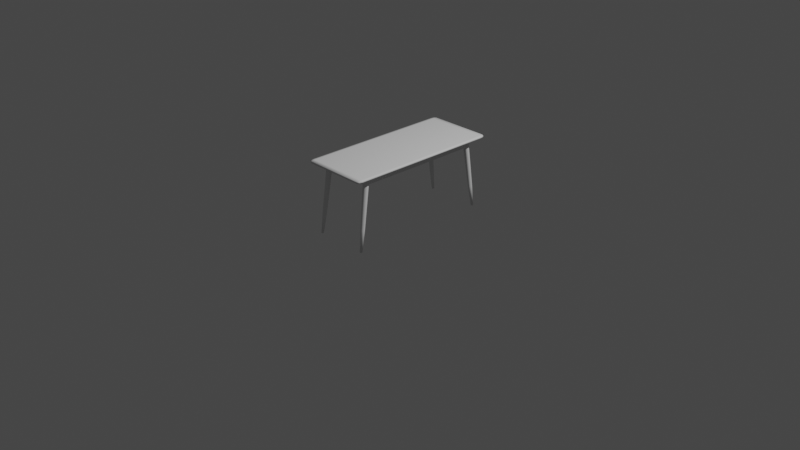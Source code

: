 # Source: Table_Dining_Modern_B.blend  (saved by Blender 3.3.6; exported with 4.5.12 LTS)
import bpy
from mathutils import Matrix  # noqa: F401  (used for matrix-valued properties, if any)

bpy.ops.wm.read_factory_settings(use_empty=True)
scene = bpy.context.scene
scene.name = 'Scene'

# ---- collections
col_collection = bpy.data.collections.new('Collection'); scene.collection.children.link(col_collection)

# ---- world
world_world = bpy.data.worlds.new('World'); scene.world = world_world
world_world.use_nodes = True; world_world.node_tree.nodes.clear()
_N = world_world.node_tree.nodes; _L = world_world.node_tree.links
n0 = _N.new('ShaderNodeOutputWorld'); n0.name = 'World Output'; n0.location = (300, 300)
n1 = _N.new('ShaderNodeBackground'); n1.name = 'Background'; n1.location = (10, 300)
n1.inputs[0].default_value = (0.05088, 0.05088, 0.05088, 1.0)
_L.new(n1.outputs[0], n0.inputs[0])
n0.is_active_output = True
world_world.color = (0.05088, 0.05088, 0.05088)
world_world.use_sun_shadow = False
world_world.sun_shadow_jitter_overblur = 0.0

# ---- cameras
cam_camera = bpy.data.cameras.new('Camera')
cam_camera.clip_end = 100.0
cam_camera.ortho_scale = 7.314

# ---- lights
light_light = bpy.data.lights.new('Light', 'POINT')
light_light.transmission_factor = 0.0
light_light.energy = 1000.0
light_light.shadow_soft_size = 0.1
light_light.shadow_maximum_resolution = 0.006
light_light.use_absolute_resolution = True

# ---- meshes
me_cube_008 = bpy.data.meshes.new('Cube.008')
me_cube_008.from_pydata([(23.62, 67.22, 66.36), (23.14, 76.63, 65.14), (23.14, 76.63, 67.95), (23.62, 67.22, 68.98), (23.22, 67.22, 67.67), (-1.289e-05, 76.63, 68.06), (-1.289e-05, 76.63, 65.66), (-1.289e-05, 67.22, 69.22), (-1.289e-05, 67.22, 67.74), (-1.289e-05, 67.22, 67.03), (-23.62, 67.22, 66.36), (-23.14, 76.63, 65.14), (-23.14, 76.63, 67.95), (-23.62, 67.22, 68.98), (-23.22, 67.22, 67.67)], [], [(3, 2, 5, 7), (1, 0, 9, 6), (4, 3, 7, 8), (0, 4, 8, 9), (13, 7, 5, 12), (11, 6, 9, 10), (14, 8, 7, 13), (10, 9, 8, 14)])
me_cube_008.polygons.foreach_set('use_smooth', [True] * 8)
_k = set([(0, 1), (0, 9), (2, 3), (3, 7), (5, 7), (6, 9), (7, 13), (9, 10), (10, 11), (12, 13)])
me_cube_008.attributes.new('sharp_edge', 'BOOLEAN', 'EDGE').data.foreach_set('value', [ (min(e.vertices), max(e.vertices)) in _k for e in me_cube_008.edges])
_uv = me_cube_008.uv_layers.new(name='UVMap')
_uv.uv.foreach_set('vector', [0.0636, 0.3142, 0.06355, 0.3152, 0.06113, 0.3152, 0.06113, 0.3142, 0.06355, 0.3152, 0.0636, 0.3142, 0.06113, 0.3142, 0.06113, 0.3152, 0.06356, 0.3142, 0.0636, 0.3142, 0.06113, 0.3142, 0.06113, 0.3142, 0.0636, 0.3142, 0.06356, 0.3142, 0.06113, 0.3142, 0.06113, 0.3142, 0.0636, 0.3142, 0.06113, 0.3142, 0.06113, 0.3152, 0.06355, 0.3152, 0.06355, 0.3152, 0.06113, 0.3152, 0.06113, 0.3142, 0.0636, 0.3142, 0.06356, 0.3142, 0.06113, 0.3142, 0.06113, 0.3142, 0.0636, 0.3142, 0.0636, 0.3142, 0.06113, 0.3142, 0.06113, 0.3142, 0.06356, 0.3142])
me_cube_008.update()
me_cube_008.normals_split_custom_set([tuple(v) for v in zip(*[iter([0.007544, 0.1154, 0.9933, 0.007544, 0.1154, 0.9933, 0.007544, 0.1154, 0.9933, 0.007544, 0.1154, 0.9933, -0.02532, -0.1368, -0.9903, -0.02532, -0.1368, -0.9903, -0.02532, -0.1368, -0.9903, -0.02532, -0.1368, -0.9903, 0.0, -1.0, 0.0, 0.0, -1.0, 0.0, 0.0, -1.0, 0.0, 0.0, -1.0, 0.0, 0.0, -1.0, 0.0, 0.0, -1.0, 0.0, 0.0, -1.0, 0.0, 0.0, -1.0, 0.0, -0.007543, 0.1154, 0.9933, -0.007543, 0.1154, 0.9933, -0.007543, 0.1154, 0.9933, -0.007543, 0.1154, 0.9933, 0.02532, -0.1368, -0.9903, 0.02532, -0.1368, -0.9903, 0.02532, -0.1368, -0.9903, 0.02532, -0.1368, -0.9903, 0.0, -1.0, 0.0, 0.0, -1.0, 0.0, 0.0, -1.0, 0.0, 0.0, -1.0, 0.0, 0.0, -1.0, 0.0, 0.0, -1.0, 0.0, 0.0, -1.0, 0.0, 0.0, -1.0, 0.0])] * 3)])
me_cube_001 = bpy.data.meshes.new('Cube.001')
me_cube_001.from_pydata([(28.58, 0.3466, 75.44), (29.23, 0.3466, 75.61), (29.7, 0.3466, 76.09), (29.88, 0.3466, 76.73), (29.7, 0.3466, 77.38), (29.23, 0.3466, 77.85), (28.58, 0.3466, 78.03), (27.93, 0.3466, 77.85), (27.46, 0.3466, 77.38), (27.28, 0.3466, 76.73), (27.46, 0.3466, 76.09), (27.93, 0.3466, 75.61), (26.44, 67.22, 64.78), (27.93, 67.22, 65.18), (29.02, 67.22, 66.26), (29.41, 67.22, 67.74), (29.02, 67.22, 69.22), (27.93, 67.22, 70.3), (26.44, 67.22, 70.7), (24.96, 67.22, 70.3), (23.87, 67.22, 69.22), (23.47, 67.22, 67.74), (23.87, 67.22, 66.26), (24.96, 67.22, 65.18), (29.0, 22.69, 71.77), (29.83, 22.69, 72.6), (30.14, 22.69, 73.73), (29.83, 22.69, 74.86), (29.0, 22.69, 75.69), (27.87, 22.69, 75.99), (26.73, 22.69, 75.69), (25.9, 22.69, 74.86), (25.6, 22.69, 73.73), (25.9, 22.69, 72.6), (26.73, 22.69, 71.77), (27.87, 22.69, 71.47), (28.58, 0.3466, 76.73), (25.29, 67.22, 64.81), (26.41, 67.22, 64.41), (27.53, 67.22, 64.81), (23.62, 67.22, 66.36), (23.62, 67.22, 68.98), (23.22, 67.22, 67.67)], [], [(1, 2, 36), (9, 10, 36), (34, 23, 12, 35), (33, 22, 23, 34), (32, 21, 22, 33), (31, 20, 21, 32), (30, 19, 20, 31), (29, 18, 19, 30), (28, 17, 18, 29), (27, 16, 17, 28), (26, 15, 16, 27), (25, 14, 15, 26), (24, 13, 14, 25), (35, 12, 13, 24), (0, 35, 24, 1), (1, 24, 25, 2), (2, 25, 26, 3), (3, 26, 27, 4), (4, 27, 28, 5), (5, 28, 29, 6), (6, 29, 30, 7), (7, 30, 31, 8), (8, 31, 32, 9), (9, 32, 33, 10), (10, 33, 34, 11), (11, 34, 35, 0), (8, 9, 36), (7, 8, 36), (6, 7, 36), (5, 6, 36), (4, 5, 36), (3, 4, 36), (11, 0, 36), (0, 1, 36), (2, 3, 36), (10, 11, 36), (12, 23, 37, 38), (13, 12, 38, 39), (22, 21, 42, 40), (21, 20, 41, 42)])
me_cube_001.polygons.foreach_set('use_smooth', [True] * 40)
_k = set([(12, 13), (12, 23), (13, 39), (20, 21), (20, 41), (21, 22), (22, 40), (23, 37)])
me_cube_001.attributes.new('sharp_edge', 'BOOLEAN', 'EDGE').data.foreach_set('value', [ (min(e.vertices), max(e.vertices)) in _k for e in me_cube_001.edges])
_uv = me_cube_001.uv_layers.new(name='UVMap')
_uv.uv.foreach_set('vector', [0.0626, 0.3148, 0.06252, 0.3148, 0.0626, 0.3148, 0.06198, 0.3148, 0.0619, 0.3148, 0.06198, 0.3148, 0.06182, 0.3157, 0.06182, 0.3177, 0.06174, 0.3177, 0.06174, 0.3157, 0.0619, 0.3157, 0.0619, 0.3177, 0.06182, 0.3177, 0.06182, 0.3157, 0.06198, 0.3157, 0.06198, 0.3177, 0.0619, 0.3177, 0.0619, 0.3157, 0.06205, 0.3157, 0.06205, 0.3177, 0.06198, 0.3177, 0.06198, 0.3157, 0.06213, 0.3157, 0.06213, 0.3177, 0.06205, 0.3177, 0.06205, 0.3157, 0.06221, 0.3157, 0.06221, 0.3177, 0.06213, 0.3177, 0.06213, 0.3157, 0.06229, 0.3157, 0.06229, 0.3177, 0.06221, 0.3177, 0.06221, 0.3157, 0.06237, 0.3157, 0.06237, 0.3177, 0.06229, 0.3177, 0.06229, 0.3157, 0.06244, 0.3157, 0.06244, 0.3177, 0.06237, 0.3177, 0.06237, 0.3157, 0.06252, 0.3157, 0.06252, 0.3177, 0.06244, 0.3177, 0.06244, 0.3157, 0.0626, 0.3157, 0.0626, 0.3177, 0.06252, 0.3177, 0.06252, 0.3157, 0.06268, 0.3157, 0.06268, 0.3177, 0.0626, 0.3177, 0.0626, 0.3157, 0.06268, 0.3148, 0.06268, 0.3157, 0.0626, 0.3157, 0.0626, 0.3148, 0.0626, 0.3148, 0.0626, 0.3157, 0.06252, 0.3157, 0.06252, 0.3148, 0.06252, 0.3148, 0.06252, 0.3157, 0.06244, 0.3157, 0.06244, 0.3148, 0.06244, 0.3148, 0.06244, 0.3157, 0.06237, 0.3157, 0.06237, 0.3148, 0.06237, 0.3148, 0.06237, 0.3157, 0.06229, 0.3157, 0.06229, 0.3148, 0.06229, 0.3148, 0.06229, 0.3157, 0.06221, 0.3157, 0.06221, 0.3148, 0.06221, 0.3148, 0.06221, 0.3157, 0.06213, 0.3157, 0.06213, 0.3148, 0.06213, 0.3148, 0.06213, 0.3157, 0.06205, 0.3157, 0.06205, 0.3148, 0.06205, 0.3148, 0.06205, 0.3157, 0.06198, 0.3157, 0.06198, 0.3148, 0.06198, 0.3148, 0.06198, 0.3157, 0.0619, 0.3157, 0.0619, 0.3148, 0.0619, 0.3148, 0.0619, 0.3157, 0.06182, 0.3157, 0.06182, 0.3148, 0.06182, 0.3148, 0.06182, 0.3157, 0.06174, 0.3157, 0.06174, 0.3148, 0.06205, 0.3148, 0.06198, 0.3148, 0.06205, 0.3148, 0.06213, 0.3148, 0.06205, 0.3148, 0.06213, 0.3148, 0.06221, 0.3148, 0.06213, 0.3148, 0.06221, 0.3148, 0.06229, 0.3148, 0.06221, 0.3148, 0.06229, 0.3148, 0.06237, 0.3148, 0.06229, 0.3148, 0.06237, 0.3148, 0.06244, 0.3148, 0.06237, 0.3148, 0.06244, 0.3148, 0.06182, 0.3148, 0.06174, 0.3148, 0.06182, 0.3148, 0.06268, 0.3148, 0.0626, 0.3148, 0.06268, 0.3148, 0.06252, 0.3148, 0.06244, 0.3148, 0.06252, 0.3148, 0.0619, 0.3148, 0.06182, 0.3148, 0.0619, 0.3148, 0.06174, 0.3177, 0.06182, 0.3177, 0.06182, 0.3177, 0.06174, 0.3177, 0.0626, 0.3177, 0.06268, 0.3177, 0.06268, 0.3177, 0.0626, 0.3177, 0.0619, 0.3177, 0.06198, 0.3177, 0.06198, 0.3177, 0.0619, 0.3177, 0.06198, 0.3177, 0.06205, 0.3177, 0.06205, 0.3177, 0.06198, 0.3177])
me_cube_001.update()
me_cube_001.normals_split_custom_set([tuple(v) for v in zip(*[iter([0.3636, -0.7048, -0.6091, 0.6404, -0.6826, -0.3522, 2.132e-13, -1.0, -1.687e-07, -0.7334, -0.6796, 0.01645, -0.6216, -0.7027, -0.3461, 2.132e-13, -1.0, -1.687e-07, -0.4929, -0.1595, -0.8553, -0.4528, -0.2421, -0.8581, -0.002918, -0.8138, -0.5811, 0.0003557, -0.1614, -0.9869, -0.8592, -0.1233, -0.4965, -0.8379, -0.2887, -0.4633, -0.4528, -0.2421, -0.8581, -0.4929, -0.1595, -0.8553, -0.9981, -0.06121, 0.000588, -0.6182, -0.7859, -0.01348, -0.8379, -0.2887, -0.4633, -0.8592, -0.1233, -0.4965, -0.8654, 0.01012, 0.501, -0.8738, -0.09722, 0.4764, -0.6182, -0.7859, -0.01348, -0.9981, -0.06121, 0.000588, -0.4981, 0.07068, 0.8642, -0.5108, 0.08309, 0.8557, -0.8738, -0.09722, 0.4764, -0.8654, 0.01012, 0.501, -0.0002338, 0.1041, 0.9946, -0.005323, 0.1178, 0.993, -0.5108, 0.08309, 0.8557, -0.4981, 0.07068, 0.8642, 0.4965, 0.1022, 0.862, 0.5012, 0.1157, 0.8575, -0.005323, 0.1178, 0.993, -0.0002338, 0.1041, 0.9946, 0.8638, 0.06511, 0.4996, 0.8711, 0.07736, 0.485, 0.5012, 0.1157, 0.8575, 0.4965, 0.1022, 0.862, 1.0, 0.002334, -2.497e-05, 0.9997, 0.0132, -0.02217, 0.8711, 0.07736, 0.485, 0.8638, 0.06511, 0.4996, 0.8637, -0.0689, -0.4993, 0.853, -0.05821, -0.5186, 0.9997, 0.0132, -0.02217, 1.0, 0.002334, -2.497e-05, 0.4955, -0.1287, -0.859, 0.4567, -0.1994, -0.867, 0.853, -0.05821, -0.5186, 0.8637, -0.0689, -0.4993, 0.0003557, -0.1614, -0.9869, -0.002918, -0.8138, -0.5811, 0.4567, -0.1994, -0.867, 0.4955, -0.1287, -0.859, 0.003757, -0.7171, -0.697, 0.0003557, -0.1614, -0.9869, 0.4955, -0.1287, -0.859, 0.3636, -0.7048, -0.6091, 0.3636, -0.7048, -0.6091, 0.4955, -0.1287, -0.859, 0.8637, -0.0689, -0.4993, 0.6404, -0.6826, -0.3522, 0.6404, -0.6826, -0.3522, 0.8637, -0.0689, -0.4993, 1.0, 0.002334, -2.497e-05, 0.7544, -0.6562, 0.01671, 0.7544, -0.6562, 0.01671, 1.0, 0.002334, -2.497e-05, 0.8638, 0.06511, 0.4996, 0.6634, -0.6332, 0.3987, 0.6634, -0.6332, 0.3987, 0.8638, 0.06511, 0.4996, 0.4965, 0.1022, 0.862, 0.3872, -0.6197, 0.6827, 0.3872, -0.6197, 0.6827, 0.4965, 0.1022, 0.862, -0.0002338, 0.1041, 0.9946, 0.004012, -0.619, 0.7854, 0.004012, -0.619, 0.7854, -0.0002338, 0.1041, 0.9946, -0.4981, 0.07068, 0.8642, -0.3766, -0.6313, 0.678, -0.3766, -0.6313, 0.678, -0.4981, 0.07068, 0.8642, -0.8654, 0.01012, 0.501, -0.6467, -0.6534, 0.3935, -0.6467, -0.6534, 0.3935, -0.8654, 0.01012, 0.501, -0.9981, -0.06121, 0.000588, -0.7334, -0.6796, 0.01645, -0.7334, -0.6796, 0.01645, -0.9981, -0.06121, 0.000588, -0.8592, -0.1233, -0.4965, -0.6216, -0.7027, -0.3461, -0.6216, -0.7027, -0.3461, -0.8592, -0.1233, -0.4965, -0.4929, -0.1595, -0.8553, -0.3521, -0.7163, -0.6024, -0.3521, -0.7163, -0.6024, -0.4929, -0.1595, -0.8553, 0.0003557, -0.1614, -0.9869, 0.003757, -0.7171, -0.697, -0.6467, -0.6534, 0.3935, -0.7334, -0.6796, 0.01645, 2.132e-13, -1.0, -1.687e-07, -0.3766, -0.6313, 0.678, -0.6467, -0.6534, 0.3935, 2.132e-13, -1.0, -1.687e-07, 0.004012, -0.619, 0.7854, -0.3766, -0.6313, 0.678, 2.132e-13, -1.0, -1.687e-07, 0.3872, -0.6197, 0.6827, 0.004012, -0.619, 0.7854, 2.132e-13, -1.0, -1.687e-07, 0.6634, -0.6332, 0.3987, 0.3872, -0.6197, 0.6827, 2.132e-13, -1.0, -1.687e-07, 0.7544, -0.6562, 0.01671, 0.6634, -0.6332, 0.3987, 2.132e-13, -1.0, -1.687e-07, -0.3521, -0.7163, -0.6024, 0.003757, -0.7171, -0.697, 2.132e-13, -1.0, -1.687e-07, 0.003757, -0.7171, -0.697, 0.3636, -0.7048, -0.6091, 2.132e-13, -1.0, -1.687e-07, 0.6404, -0.6826, -0.3522, 0.7544, -0.6562, 0.01671, 2.132e-13, -1.0, -1.687e-07, -0.6216, -0.7027, -0.3461, -0.3521, -0.7163, -0.6024, 2.132e-13, -1.0, -1.687e-07, -1.255e-06, -1.0, -1.709e-06, 1.332e-05, -1.0, 1.813e-05, 1.332e-05, -1.0, 1.813e-05, 6.305e-07, -1.0, 8.581e-07, -1.431e-05, -1.0, -1.948e-05, -1.255e-06, -1.0, -1.709e-06, 6.305e-07, -1.0, 8.581e-07, -1.431e-05, -1.0, -1.948e-05, 0.0, -1.0, -5.501e-06, 0.0, -1.0, 5.309e-06, 0.0, -1.0, 1.77e-06, 0.0, -1.0, -5.501e-06, 0.0, -1.0, 5.309e-06, 0.0, -1.0, 1.321e-05, 0.0, -1.0, 1.321e-05, 0.0, -1.0, 1.77e-06])] * 3)])
me_cube_002 = bpy.data.meshes.new('Cube.002')
me_cube_002.from_pydata([(-28.58, 0.3466, 75.44), (-29.23, 0.3466, 75.61), (-29.7, 0.3466, 76.09), (-29.88, 0.3466, 76.73), (-29.7, 0.3466, 77.38), (-29.23, 0.3466, 77.85), (-28.58, 0.3466, 78.03), (-27.93, 0.3466, 77.85), (-27.46, 0.3466, 77.38), (-27.28, 0.3466, 76.73), (-27.46, 0.3466, 76.09), (-27.93, 0.3466, 75.61), (-26.44, 67.22, 64.78), (-27.93, 67.22, 65.18), (-29.02, 67.22, 66.26), (-29.41, 67.22, 67.74), (-29.02, 67.22, 69.22), (-27.93, 67.22, 70.3), (-26.44, 67.22, 70.7), (-24.96, 67.22, 70.3), (-23.87, 67.22, 69.22), (-23.47, 67.22, 67.74), (-23.87, 67.22, 66.26), (-24.96, 67.22, 65.18), (-29.0, 22.69, 71.77), (-29.83, 22.69, 72.6), (-30.14, 22.69, 73.73), (-29.83, 22.69, 74.86), (-29.0, 22.69, 75.69), (-27.87, 22.69, 75.99), (-26.73, 22.69, 75.69), (-25.9, 22.69, 74.86), (-25.6, 22.69, 73.73), (-25.9, 22.69, 72.6), (-26.73, 22.69, 71.77), (-27.87, 22.69, 71.47), (-28.58, 0.3466, 76.73), (-25.29, 67.22, 64.81), (-26.41, 67.22, 64.41), (-27.53, 67.22, 64.81), (-23.62, 67.22, 66.36), (-23.62, 67.22, 68.98), (-23.22, 67.22, 67.67)], [], [(1, 36, 2), (9, 36, 10), (34, 35, 12, 23), (33, 34, 23, 22), (32, 33, 22, 21), (31, 32, 21, 20), (30, 31, 20, 19), (29, 30, 19, 18), (28, 29, 18, 17), (27, 28, 17, 16), (26, 27, 16, 15), (25, 26, 15, 14), (24, 25, 14, 13), (35, 24, 13, 12), (0, 1, 24, 35), (1, 2, 25, 24), (2, 3, 26, 25), (3, 4, 27, 26), (4, 5, 28, 27), (5, 6, 29, 28), (6, 7, 30, 29), (7, 8, 31, 30), (8, 9, 32, 31), (9, 10, 33, 32), (10, 11, 34, 33), (11, 0, 35, 34), (8, 36, 9), (7, 36, 8), (6, 36, 7), (5, 36, 6), (4, 36, 5), (3, 36, 4), (11, 36, 0), (0, 36, 1), (2, 36, 3), (10, 36, 11), (12, 38, 37, 23), (13, 39, 38, 12), (22, 40, 42, 21), (21, 42, 41, 20)])
me_cube_002.polygons.foreach_set('use_smooth', [True] * 40)
_k = set([(20, 21), (20, 41), (21, 22), (22, 40), (37, 38), (38, 39)])
me_cube_002.attributes.new('sharp_edge', 'BOOLEAN', 'EDGE').data.foreach_set('value', [ (min(e.vertices), max(e.vertices)) in _k for e in me_cube_002.edges])
_uv = me_cube_002.uv_layers.new(name='UVMap')
_uv.uv.foreach_set('vector', [0.0626, 0.3148, 0.0626, 0.3148, 0.06252, 0.3148, 0.06198, 0.3148, 0.06198, 0.3148, 0.0619, 0.3148, 0.06182, 0.3157, 0.06174, 0.3157, 0.06174, 0.3177, 0.06182, 0.3177, 0.0619, 0.3157, 0.06182, 0.3157, 0.06182, 0.3177, 0.0619, 0.3177, 0.06198, 0.3157, 0.0619, 0.3157, 0.0619, 0.3177, 0.06198, 0.3177, 0.06205, 0.3157, 0.06198, 0.3157, 0.06198, 0.3177, 0.06205, 0.3177, 0.06213, 0.3157, 0.06205, 0.3157, 0.06205, 0.3177, 0.06213, 0.3177, 0.06221, 0.3157, 0.06213, 0.3157, 0.06213, 0.3177, 0.06221, 0.3177, 0.06229, 0.3157, 0.06221, 0.3157, 0.06221, 0.3177, 0.06229, 0.3177, 0.06237, 0.3157, 0.06229, 0.3157, 0.06229, 0.3177, 0.06237, 0.3177, 0.06244, 0.3157, 0.06237, 0.3157, 0.06237, 0.3177, 0.06244, 0.3177, 0.06252, 0.3157, 0.06244, 0.3157, 0.06244, 0.3177, 0.06252, 0.3177, 0.0626, 0.3157, 0.06252, 0.3157, 0.06252, 0.3177, 0.0626, 0.3177, 0.06268, 0.3157, 0.0626, 0.3157, 0.0626, 0.3177, 0.06268, 0.3177, 0.06268, 0.3148, 0.0626, 0.3148, 0.0626, 0.3157, 0.06268, 0.3157, 0.0626, 0.3148, 0.06252, 0.3148, 0.06252, 0.3157, 0.0626, 0.3157, 0.06252, 0.3148, 0.06244, 0.3148, 0.06244, 0.3157, 0.06252, 0.3157, 0.06244, 0.3148, 0.06237, 0.3148, 0.06237, 0.3157, 0.06244, 0.3157, 0.06237, 0.3148, 0.06229, 0.3148, 0.06229, 0.3157, 0.06237, 0.3157, 0.06229, 0.3148, 0.06221, 0.3148, 0.06221, 0.3157, 0.06229, 0.3157, 0.06221, 0.3148, 0.06213, 0.3148, 0.06213, 0.3157, 0.06221, 0.3157, 0.06213, 0.3148, 0.06205, 0.3148, 0.06205, 0.3157, 0.06213, 0.3157, 0.06205, 0.3148, 0.06198, 0.3148, 0.06198, 0.3157, 0.06205, 0.3157, 0.06198, 0.3148, 0.0619, 0.3148, 0.0619, 0.3157, 0.06198, 0.3157, 0.0619, 0.3148, 0.06182, 0.3148, 0.06182, 0.3157, 0.0619, 0.3157, 0.06182, 0.3148, 0.06174, 0.3148, 0.06174, 0.3157, 0.06182, 0.3157, 0.06205, 0.3148, 0.06205, 0.3148, 0.06198, 0.3148, 0.06213, 0.3148, 0.06213, 0.3148, 0.06205, 0.3148, 0.06221, 0.3148, 0.06221, 0.3148, 0.06213, 0.3148, 0.06229, 0.3148, 0.06229, 0.3148, 0.06221, 0.3148, 0.06237, 0.3148, 0.06237, 0.3148, 0.06229, 0.3148, 0.06244, 0.3148, 0.06244, 0.3148, 0.06237, 0.3148, 0.06182, 0.3148, 0.06182, 0.3148, 0.06174, 0.3148, 0.06268, 0.3148, 0.06268, 0.3148, 0.0626, 0.3148, 0.06252, 0.3148, 0.06252, 0.3148, 0.06244, 0.3148, 0.0619, 0.3148, 0.0619, 0.3148, 0.06182, 0.3148, 0.06174, 0.3177, 0.06174, 0.3177, 0.06182, 0.3177, 0.06182, 0.3177, 0.0626, 0.3177, 0.0626, 0.3177, 0.06268, 0.3177, 0.06268, 0.3177, 0.0619, 0.3177, 0.0619, 0.3177, 0.06198, 0.3177, 0.06198, 0.3177, 0.06198, 0.3177, 0.06198, 0.3177, 0.06205, 0.3177, 0.06205, 0.3177])
me_cube_002.update()
me_cube_002.normals_split_custom_set([tuple(v) for v in zip(*[iter([-0.3636, -0.7048, -0.6091, -1.146e-12, -1.0, -1.746e-07, -0.6404, -0.6826, -0.3522, 0.7334, -0.6796, 0.01645, -1.146e-12, -1.0, -1.746e-07, 0.6216, -0.7027, -0.3461, 0.4929, -0.1595, -0.8553, -0.0003583, -0.1614, -0.9869, 0.002908, -0.8138, -0.5811, 0.4662, -0.3279, -0.8216, 0.8592, -0.1233, -0.4965, 0.4929, -0.1595, -0.8553, 0.4662, -0.3279, -0.8216, 0.8379, -0.2887, -0.4633, 0.9981, -0.06121, 0.0005878, 0.8592, -0.1233, -0.4965, 0.8379, -0.2887, -0.4633, 0.6182, -0.7859, -0.01348, 0.8654, 0.01012, 0.501, 0.9981, -0.06121, 0.0005878, 0.6182, -0.7859, -0.01348, 0.8738, -0.09722, 0.4764, 0.4981, 0.07068, 0.8642, 0.8654, 0.01012, 0.501, 0.8738, -0.09722, 0.4764, 0.5108, 0.08309, 0.8557, 0.0002366, 0.1041, 0.9946, 0.4981, 0.07068, 0.8642, 0.5108, 0.08309, 0.8557, 0.005324, 0.1178, 0.993, -0.4965, 0.1022, 0.862, 0.0002366, 0.1041, 0.9946, 0.005324, 0.1178, 0.993, -0.5012, 0.1157, 0.8575, -0.8638, 0.06511, 0.4996, -0.4965, 0.1022, 0.862, -0.5012, 0.1157, 0.8575, -0.8711, 0.07736, 0.4851, -1.0, 0.002334, -2.392e-05, -0.8638, 0.06511, 0.4996, -0.8711, 0.07736, 0.4851, -0.9997, 0.0132, -0.02216, -0.8637, -0.0689, -0.4993, -1.0, 0.002334, -2.392e-05, -0.9997, 0.0132, -0.02216, -0.853, -0.05821, -0.5186, -0.4955, -0.1287, -0.859, -0.8637, -0.0689, -0.4993, -0.853, -0.05821, -0.5186, -0.4678, -0.2699, -0.8416, -0.0003583, -0.1614, -0.9869, -0.4955, -0.1287, -0.859, -0.4678, -0.2699, -0.8416, 0.002908, -0.8138, -0.5811, -0.003759, -0.7171, -0.697, -0.3636, -0.7048, -0.6091, -0.4955, -0.1287, -0.859, -0.0003583, -0.1614, -0.9869, -0.3636, -0.7048, -0.6091, -0.6404, -0.6826, -0.3522, -0.8637, -0.0689, -0.4993, -0.4955, -0.1287, -0.859, -0.6404, -0.6826, -0.3522, -0.7544, -0.6562, 0.01671, -1.0, 0.002334, -2.392e-05, -0.8637, -0.0689, -0.4993, -0.7544, -0.6562, 0.01671, -0.6634, -0.6332, 0.3987, -0.8638, 0.06511, 0.4996, -1.0, 0.002334, -2.392e-05, -0.6634, -0.6332, 0.3987, -0.3872, -0.6197, 0.6827, -0.4965, 0.1022, 0.862, -0.8638, 0.06511, 0.4996, -0.3872, -0.6197, 0.6827, -0.004008, -0.619, 0.7854, 0.0002366, 0.1041, 0.9946, -0.4965, 0.1022, 0.862, -0.004008, -0.619, 0.7854, 0.3766, -0.6313, 0.678, 0.4981, 0.07068, 0.8642, 0.0002366, 0.1041, 0.9946, 0.3766, -0.6313, 0.678, 0.6467, -0.6534, 0.3935, 0.8654, 0.01012, 0.501, 0.4981, 0.07068, 0.8642, 0.6467, -0.6534, 0.3935, 0.7334, -0.6796, 0.01645, 0.9981, -0.06121, 0.0005878, 0.8654, 0.01012, 0.501, 0.7334, -0.6796, 0.01645, 0.6216, -0.7027, -0.3461, 0.8592, -0.1233, -0.4965, 0.9981, -0.06121, 0.0005878, 0.6216, -0.7027, -0.3461, 0.3521, -0.7163, -0.6024, 0.4929, -0.1595, -0.8553, 0.8592, -0.1233, -0.4965, 0.3521, -0.7163, -0.6024, -0.003759, -0.7171, -0.697, -0.0003583, -0.1614, -0.9869, 0.4929, -0.1595, -0.8553, 0.6467, -0.6534, 0.3935, -1.146e-12, -1.0, -1.746e-07, 0.7334, -0.6796, 0.01645, 0.3766, -0.6313, 0.678, -1.146e-12, -1.0, -1.746e-07, 0.6467, -0.6534, 0.3935, -0.004008, -0.619, 0.7854, -1.146e-12, -1.0, -1.746e-07, 0.3766, -0.6313, 0.678, -0.3872, -0.6197, 0.6827, -1.146e-12, -1.0, -1.746e-07, -0.004008, -0.619, 0.7854, -0.6634, -0.6332, 0.3987, -1.146e-12, -1.0, -1.746e-07, -0.3872, -0.6197, 0.6827, -0.7544, -0.6562, 0.01671, -1.146e-12, -1.0, -1.746e-07, -0.6634, -0.6332, 0.3987, 0.3521, -0.7163, -0.6024, -1.146e-12, -1.0, -1.746e-07, -0.003759, -0.7171, -0.697, -0.003759, -0.7171, -0.697, -1.146e-12, -1.0, -1.746e-07, -0.3636, -0.7048, -0.6091, -0.6404, -0.6826, -0.3522, -1.146e-12, -1.0, -1.746e-07, -0.7544, -0.6562, 0.01671, 0.6216, -0.7027, -0.3461, -1.146e-12, -1.0, -1.746e-07, 0.3521, -0.7163, -0.6024, 0.002908, -0.8138, -0.5811, -6.306e-07, -1.0, 1.956e-06, -0.02551, -0.986, 0.1648, 0.4662, -0.3279, -0.8216, -0.4678, -0.2699, -0.8416, 0.01708, -0.9854, 0.1695, -6.306e-07, -1.0, 1.956e-06, 0.002908, -0.8138, -0.5811, 0.0, -1.0, 0.0, 0.0, -1.0, 0.0, 0.0, -1.0, 0.0, 0.0, -1.0, 0.0, 0.0, -1.0, 0.0, 0.0, -1.0, 0.0, 0.0, -1.0, 0.0, 0.0, -1.0, 0.0])] * 3)])
me_cube_003 = bpy.data.meshes.new('Cube.003')
me_cube_003.from_pydata([(-28.58, 0.3466, -75.44), (-29.23, 0.3466, -75.61), (-29.7, 0.3466, -76.09), (-29.88, 0.3466, -76.73), (-29.7, 0.3466, -77.38), (-29.23, 0.3466, -77.85), (-28.58, 0.3466, -78.03), (-27.93, 0.3466, -77.85), (-27.46, 0.3466, -77.38), (-27.28, 0.3466, -76.73), (-27.46, 0.3466, -76.09), (-27.93, 0.3466, -75.61), (-26.44, 67.22, -64.78), (-27.93, 67.22, -65.18), (-29.02, 67.22, -66.26), (-29.41, 67.22, -67.74), (-29.02, 67.22, -69.22), (-27.93, 67.22, -70.3), (-26.44, 67.22, -70.7), (-24.96, 67.22, -70.3), (-23.87, 67.22, -69.22), (-23.47, 67.22, -67.74), (-23.87, 67.22, -66.26), (-24.96, 67.22, -65.18), (-29.0, 22.69, -71.77), (-29.83, 22.69, -72.6), (-30.14, 22.69, -73.73), (-29.83, 22.69, -74.86), (-29.0, 22.69, -75.69), (-27.87, 22.69, -75.99), (-26.73, 22.69, -75.69), (-25.9, 22.69, -74.86), (-25.6, 22.69, -73.73), (-25.9, 22.69, -72.6), (-26.73, 22.69, -71.77), (-27.87, 22.69, -71.47), (-28.58, 0.3466, -76.73), (-25.29, 67.22, -64.81), (-26.41, 67.22, -64.41), (-27.53, 67.22, -64.81), (-23.62, 67.22, -66.36), (-23.62, 67.22, -68.98), (-23.22, 67.22, -67.67)], [], [(1, 2, 36), (9, 10, 36), (34, 23, 12, 35), (33, 22, 23, 34), (32, 21, 22, 33), (31, 20, 21, 32), (30, 19, 20, 31), (29, 18, 19, 30), (28, 17, 18, 29), (27, 16, 17, 28), (26, 15, 16, 27), (25, 14, 15, 26), (24, 13, 14, 25), (35, 12, 13, 24), (0, 35, 24, 1), (1, 24, 25, 2), (2, 25, 26, 3), (3, 26, 27, 4), (4, 27, 28, 5), (5, 28, 29, 6), (6, 29, 30, 7), (7, 30, 31, 8), (8, 31, 32, 9), (9, 32, 33, 10), (10, 33, 34, 11), (11, 34, 35, 0), (8, 9, 36), (7, 8, 36), (6, 7, 36), (5, 6, 36), (4, 5, 36), (3, 4, 36), (11, 0, 36), (0, 1, 36), (2, 3, 36), (10, 11, 36), (12, 23, 37, 38), (13, 12, 38, 39), (22, 21, 42, 40), (21, 20, 41, 42)])
me_cube_003.polygons.foreach_set('use_smooth', [True] * 40)
_k = set([(20, 21), (20, 41), (21, 22), (22, 40), (37, 38), (38, 39)])
me_cube_003.attributes.new('sharp_edge', 'BOOLEAN', 'EDGE').data.foreach_set('value', [ (min(e.vertices), max(e.vertices)) in _k for e in me_cube_003.edges])
_uv = me_cube_003.uv_layers.new(name='UVMap')
_uv.uv.foreach_set('vector', [0.0626, 0.3148, 0.06252, 0.3148, 0.0626, 0.3148, 0.06198, 0.3148, 0.0619, 0.3148, 0.06198, 0.3148, 0.06182, 0.3157, 0.06182, 0.3177, 0.06174, 0.3177, 0.06174, 0.3157, 0.0619, 0.3157, 0.0619, 0.3177, 0.06182, 0.3177, 0.06182, 0.3157, 0.06198, 0.3157, 0.06198, 0.3177, 0.0619, 0.3177, 0.0619, 0.3157, 0.06205, 0.3157, 0.06205, 0.3177, 0.06198, 0.3177, 0.06198, 0.3157, 0.06213, 0.3157, 0.06213, 0.3177, 0.06205, 0.3177, 0.06205, 0.3157, 0.06221, 0.3157, 0.06221, 0.3177, 0.06213, 0.3177, 0.06213, 0.3157, 0.06229, 0.3157, 0.06229, 0.3177, 0.06221, 0.3177, 0.06221, 0.3157, 0.06237, 0.3157, 0.06237, 0.3177, 0.06229, 0.3177, 0.06229, 0.3157, 0.06244, 0.3157, 0.06244, 0.3177, 0.06237, 0.3177, 0.06237, 0.3157, 0.06252, 0.3157, 0.06252, 0.3177, 0.06244, 0.3177, 0.06244, 0.3157, 0.0626, 0.3157, 0.0626, 0.3177, 0.06252, 0.3177, 0.06252, 0.3157, 0.06268, 0.3157, 0.06268, 0.3177, 0.0626, 0.3177, 0.0626, 0.3157, 0.06268, 0.3148, 0.06268, 0.3157, 0.0626, 0.3157, 0.0626, 0.3148, 0.0626, 0.3148, 0.0626, 0.3157, 0.06252, 0.3157, 0.06252, 0.3148, 0.06252, 0.3148, 0.06252, 0.3157, 0.06244, 0.3157, 0.06244, 0.3148, 0.06244, 0.3148, 0.06244, 0.3157, 0.06237, 0.3157, 0.06237, 0.3148, 0.06237, 0.3148, 0.06237, 0.3157, 0.06229, 0.3157, 0.06229, 0.3148, 0.06229, 0.3148, 0.06229, 0.3157, 0.06221, 0.3157, 0.06221, 0.3148, 0.06221, 0.3148, 0.06221, 0.3157, 0.06213, 0.3157, 0.06213, 0.3148, 0.06213, 0.3148, 0.06213, 0.3157, 0.06205, 0.3157, 0.06205, 0.3148, 0.06205, 0.3148, 0.06205, 0.3157, 0.06198, 0.3157, 0.06198, 0.3148, 0.06198, 0.3148, 0.06198, 0.3157, 0.0619, 0.3157, 0.0619, 0.3148, 0.0619, 0.3148, 0.0619, 0.3157, 0.06182, 0.3157, 0.06182, 0.3148, 0.06182, 0.3148, 0.06182, 0.3157, 0.06174, 0.3157, 0.06174, 0.3148, 0.06205, 0.3148, 0.06198, 0.3148, 0.06205, 0.3148, 0.06213, 0.3148, 0.06205, 0.3148, 0.06213, 0.3148, 0.06221, 0.3148, 0.06213, 0.3148, 0.06221, 0.3148, 0.06229, 0.3148, 0.06221, 0.3148, 0.06229, 0.3148, 0.06237, 0.3148, 0.06229, 0.3148, 0.06237, 0.3148, 0.06244, 0.3148, 0.06237, 0.3148, 0.06244, 0.3148, 0.06182, 0.3148, 0.06174, 0.3148, 0.06182, 0.3148, 0.06268, 0.3148, 0.0626, 0.3148, 0.06268, 0.3148, 0.06252, 0.3148, 0.06244, 0.3148, 0.06252, 0.3148, 0.0619, 0.3148, 0.06182, 0.3148, 0.0619, 0.3148, 0.06174, 0.3177, 0.06182, 0.3177, 0.06182, 0.3177, 0.06174, 0.3177, 0.0626, 0.3177, 0.06268, 0.3177, 0.06268, 0.3177, 0.0626, 0.3177, 0.0619, 0.3177, 0.06198, 0.3177, 0.06198, 0.3177, 0.0619, 0.3177, 0.06198, 0.3177, 0.06205, 0.3177, 0.06205, 0.3177, 0.06198, 0.3177])
me_cube_003.update()
me_cube_003.normals_split_custom_set([tuple(v) for v in zip(*[iter([-0.3636, -0.7048, 0.6091, -0.6404, -0.6826, 0.3522, 9.154e-13, -1.0, -1.836e-07, 0.7334, -0.6796, -0.01645, 0.6216, -0.7027, 0.3461, 9.154e-13, -1.0, -1.836e-07, 0.4929, -0.1595, 0.8553, 0.4662, -0.3279, 0.8216, 0.002908, -0.8138, 0.5811, -0.000361, -0.1614, 0.9869, 0.8592, -0.1233, 0.4965, 0.8379, -0.2887, 0.4633, 0.4662, -0.3279, 0.8216, 0.4929, -0.1595, 0.8553, 0.9981, -0.06121, -0.0005875, 0.6182, -0.7859, 0.01348, 0.8379, -0.2887, 0.4633, 0.8592, -0.1233, 0.4965, 0.8654, 0.01012, -0.501, 0.8738, -0.09722, -0.4764, 0.6182, -0.7859, 0.01348, 0.9981, -0.06121, -0.0005875, 0.4981, 0.07068, -0.8642, 0.5108, 0.08309, -0.8557, 0.8738, -0.09722, -0.4764, 0.8654, 0.01012, -0.501, 0.0002399, 0.1041, -0.9946, 0.005327, 0.1178, -0.993, 0.5108, 0.08309, -0.8557, 0.4981, 0.07068, -0.8642, -0.4965, 0.1022, -0.862, -0.5012, 0.1157, -0.8575, 0.005327, 0.1178, -0.993, 0.0002399, 0.1041, -0.9946, -0.8638, 0.06511, -0.4996, -0.8711, 0.07736, -0.4851, -0.5012, 0.1157, -0.8575, -0.4965, 0.1022, -0.862, -1.0, 0.002335, 2.209e-05, -0.9997, 0.0132, 0.02216, -0.8711, 0.07736, -0.4851, -0.8638, 0.06511, -0.4996, -0.8637, -0.0689, 0.4993, -0.853, -0.05821, 0.5186, -0.9997, 0.0132, 0.02216, -1.0, 0.002335, 2.209e-05, -0.4955, -0.1287, 0.859, -0.4678, -0.2699, 0.8416, -0.853, -0.05821, 0.5186, -0.8637, -0.0689, 0.4993, -0.000361, -0.1614, 0.9869, 0.002908, -0.8138, 0.5811, -0.4678, -0.2699, 0.8416, -0.4955, -0.1287, 0.859, -0.003764, -0.7171, 0.697, -0.000361, -0.1614, 0.9869, -0.4955, -0.1287, 0.859, -0.3636, -0.7048, 0.6091, -0.3636, -0.7048, 0.6091, -0.4955, -0.1287, 0.859, -0.8637, -0.0689, 0.4993, -0.6404, -0.6826, 0.3522, -0.6404, -0.6826, 0.3522, -0.8637, -0.0689, 0.4993, -1.0, 0.002335, 2.209e-05, -0.7544, -0.6562, -0.01671, -0.7544, -0.6562, -0.01671, -1.0, 0.002335, 2.209e-05, -0.8638, 0.06511, -0.4996, -0.6634, -0.6332, -0.3987, -0.6634, -0.6332, -0.3987, -0.8638, 0.06511, -0.4996, -0.4965, 0.1022, -0.862, -0.3872, -0.6197, -0.6827, -0.3872, -0.6197, -0.6827, -0.4965, 0.1022, -0.862, 0.0002399, 0.1041, -0.9946, -0.004005, -0.619, -0.7854, -0.004005, -0.619, -0.7854, 0.0002399, 0.1041, -0.9946, 0.4981, 0.07068, -0.8642, 0.3766, -0.6313, -0.678, 0.3766, -0.6313, -0.678, 0.4981, 0.07068, -0.8642, 0.8654, 0.01012, -0.501, 0.6467, -0.6534, -0.3935, 0.6467, -0.6534, -0.3935, 0.8654, 0.01012, -0.501, 0.9981, -0.06121, -0.0005875, 0.7334, -0.6796, -0.01645, 0.7334, -0.6796, -0.01645, 0.9981, -0.06121, -0.0005875, 0.8592, -0.1233, 0.4965, 0.6216, -0.7027, 0.3461, 0.6216, -0.7027, 0.3461, 0.8592, -0.1233, 0.4965, 0.4929, -0.1595, 0.8553, 0.3521, -0.7163, 0.6024, 0.3521, -0.7163, 0.6024, 0.4929, -0.1595, 0.8553, -0.000361, -0.1614, 0.9869, -0.003764, -0.7171, 0.697, 0.6467, -0.6534, -0.3935, 0.7334, -0.6796, -0.01645, 9.154e-13, -1.0, -1.836e-07, 0.3766, -0.6313, -0.678, 0.6467, -0.6534, -0.3935, 9.154e-13, -1.0, -1.836e-07, -0.004005, -0.619, -0.7854, 0.3766, -0.6313, -0.678, 9.154e-13, -1.0, -1.836e-07, -0.3872, -0.6197, -0.6827, -0.004005, -0.619, -0.7854, 9.154e-13, -1.0, -1.836e-07, -0.6634, -0.6332, -0.3987, -0.3872, -0.6197, -0.6827, 9.154e-13, -1.0, -1.836e-07, -0.7544, -0.6562, -0.01671, -0.6634, -0.6332, -0.3987, 9.154e-13, -1.0, -1.836e-07, 0.3521, -0.7163, 0.6024, -0.003764, -0.7171, 0.697, 9.154e-13, -1.0, -1.836e-07, -0.003764, -0.7171, 0.697, -0.3636, -0.7048, 0.6091, 9.154e-13, -1.0, -1.836e-07, -0.6404, -0.6826, 0.3522, -0.7544, -0.6562, -0.01671, 9.154e-13, -1.0, -1.836e-07, 0.6216, -0.7027, 0.3461, 0.3521, -0.7163, 0.6024, 9.154e-13, -1.0, -1.836e-07, 0.002908, -0.8138, 0.5811, 0.4662, -0.3279, 0.8216, -0.02551, -0.986, -0.1648, -6.306e-07, -1.0, -9.802e-06, -0.4678, -0.2699, 0.8416, 0.002908, -0.8138, 0.5811, -6.306e-07, -1.0, -9.802e-06, 0.01709, -0.9854, -0.1695, 0.0, -1.0, 5.501e-06, 0.0, -1.0, -5.31e-06, 0.0, -1.0, -1.77e-06, 0.0, -1.0, 5.501e-06, 0.0, -1.0, -5.31e-06, 0.0, -1.0, -1.321e-05, 0.0, -1.0, -1.321e-05, 0.0, -1.0, -1.77e-06])] * 3)])
me_cube_004 = bpy.data.meshes.new('Cube.004')
me_cube_004.from_pydata([(28.58, 0.3466, -75.44), (29.23, 0.3466, -75.61), (29.7, 0.3466, -76.09), (29.88, 0.3466, -76.73), (29.7, 0.3466, -77.38), (29.23, 0.3466, -77.85), (28.58, 0.3466, -78.03), (27.93, 0.3466, -77.85), (27.46, 0.3466, -77.38), (27.28, 0.3466, -76.73), (27.46, 0.3466, -76.09), (27.93, 0.3466, -75.61), (26.44, 67.22, -64.78), (27.93, 67.22, -65.18), (29.02, 67.22, -66.26), (29.41, 67.22, -67.74), (29.02, 67.22, -69.22), (27.93, 67.22, -70.3), (26.44, 67.22, -70.7), (24.96, 67.22, -70.3), (23.87, 67.22, -69.22), (23.47, 67.22, -67.74), (23.87, 67.22, -66.26), (24.96, 67.22, -65.18), (29.0, 22.69, -71.77), (29.83, 22.69, -72.6), (30.14, 22.69, -73.73), (29.83, 22.69, -74.86), (29.0, 22.69, -75.69), (27.87, 22.69, -75.99), (26.73, 22.69, -75.69), (25.9, 22.69, -74.86), (25.6, 22.69, -73.73), (25.9, 22.69, -72.6), (26.73, 22.69, -71.77), (27.87, 22.69, -71.47), (28.58, 0.3466, -76.73), (25.29, 67.22, -64.81), (26.41, 67.22, -64.41), (27.53, 67.22, -64.81), (23.62, 67.22, -66.36), (23.62, 67.22, -68.98), (23.22, 67.22, -67.67)], [], [(1, 36, 2), (9, 36, 10), (34, 35, 12, 23), (33, 34, 23, 22), (32, 33, 22, 21), (31, 32, 21, 20), (30, 31, 20, 19), (29, 30, 19, 18), (28, 29, 18, 17), (27, 28, 17, 16), (26, 27, 16, 15), (25, 26, 15, 14), (24, 25, 14, 13), (35, 24, 13, 12), (0, 1, 24, 35), (1, 2, 25, 24), (2, 3, 26, 25), (3, 4, 27, 26), (4, 5, 28, 27), (5, 6, 29, 28), (6, 7, 30, 29), (7, 8, 31, 30), (8, 9, 32, 31), (9, 10, 33, 32), (10, 11, 34, 33), (11, 0, 35, 34), (8, 36, 9), (7, 36, 8), (6, 36, 7), (5, 36, 6), (4, 36, 5), (3, 36, 4), (11, 36, 0), (0, 36, 1), (2, 36, 3), (10, 36, 11), (12, 38, 37, 23), (13, 39, 38, 12), (22, 40, 42, 21), (21, 42, 41, 20)])
me_cube_004.polygons.foreach_set('use_smooth', [True] * 40)
_k = set([(12, 13), (12, 23), (13, 39), (20, 21), (20, 41), (21, 22), (22, 40), (23, 37)])
me_cube_004.attributes.new('sharp_edge', 'BOOLEAN', 'EDGE').data.foreach_set('value', [ (min(e.vertices), max(e.vertices)) in _k for e in me_cube_004.edges])
_uv = me_cube_004.uv_layers.new(name='UVMap')
_uv.uv.foreach_set('vector', [0.0626, 0.3148, 0.0626, 0.3148, 0.06252, 0.3148, 0.06198, 0.3148, 0.06198, 0.3148, 0.0619, 0.3148, 0.06182, 0.3157, 0.06174, 0.3157, 0.06174, 0.3177, 0.06182, 0.3177, 0.0619, 0.3157, 0.06182, 0.3157, 0.06182, 0.3177, 0.0619, 0.3177, 0.06198, 0.3157, 0.0619, 0.3157, 0.0619, 0.3177, 0.06198, 0.3177, 0.06205, 0.3157, 0.06198, 0.3157, 0.06198, 0.3177, 0.06205, 0.3177, 0.06213, 0.3157, 0.06205, 0.3157, 0.06205, 0.3177, 0.06213, 0.3177, 0.06221, 0.3157, 0.06213, 0.3157, 0.06213, 0.3177, 0.06221, 0.3177, 0.06229, 0.3157, 0.06221, 0.3157, 0.06221, 0.3177, 0.06229, 0.3177, 0.06237, 0.3157, 0.06229, 0.3157, 0.06229, 0.3177, 0.06237, 0.3177, 0.06244, 0.3157, 0.06237, 0.3157, 0.06237, 0.3177, 0.06244, 0.3177, 0.06252, 0.3157, 0.06244, 0.3157, 0.06244, 0.3177, 0.06252, 0.3177, 0.0626, 0.3157, 0.06252, 0.3157, 0.06252, 0.3177, 0.0626, 0.3177, 0.06268, 0.3157, 0.0626, 0.3157, 0.0626, 0.3177, 0.06268, 0.3177, 0.06268, 0.3148, 0.0626, 0.3148, 0.0626, 0.3157, 0.06268, 0.3157, 0.0626, 0.3148, 0.06252, 0.3148, 0.06252, 0.3157, 0.0626, 0.3157, 0.06252, 0.3148, 0.06244, 0.3148, 0.06244, 0.3157, 0.06252, 0.3157, 0.06244, 0.3148, 0.06237, 0.3148, 0.06237, 0.3157, 0.06244, 0.3157, 0.06237, 0.3148, 0.06229, 0.3148, 0.06229, 0.3157, 0.06237, 0.3157, 0.06229, 0.3148, 0.06221, 0.3148, 0.06221, 0.3157, 0.06229, 0.3157, 0.06221, 0.3148, 0.06213, 0.3148, 0.06213, 0.3157, 0.06221, 0.3157, 0.06213, 0.3148, 0.06205, 0.3148, 0.06205, 0.3157, 0.06213, 0.3157, 0.06205, 0.3148, 0.06198, 0.3148, 0.06198, 0.3157, 0.06205, 0.3157, 0.06198, 0.3148, 0.0619, 0.3148, 0.0619, 0.3157, 0.06198, 0.3157, 0.0619, 0.3148, 0.06182, 0.3148, 0.06182, 0.3157, 0.0619, 0.3157, 0.06182, 0.3148, 0.06174, 0.3148, 0.06174, 0.3157, 0.06182, 0.3157, 0.06205, 0.3148, 0.06205, 0.3148, 0.06198, 0.3148, 0.06213, 0.3148, 0.06213, 0.3148, 0.06205, 0.3148, 0.06221, 0.3148, 0.06221, 0.3148, 0.06213, 0.3148, 0.06229, 0.3148, 0.06229, 0.3148, 0.06221, 0.3148, 0.06237, 0.3148, 0.06237, 0.3148, 0.06229, 0.3148, 0.06244, 0.3148, 0.06244, 0.3148, 0.06237, 0.3148, 0.06182, 0.3148, 0.06182, 0.3148, 0.06174, 0.3148, 0.06268, 0.3148, 0.06268, 0.3148, 0.0626, 0.3148, 0.06252, 0.3148, 0.06252, 0.3148, 0.06244, 0.3148, 0.0619, 0.3148, 0.0619, 0.3148, 0.06182, 0.3148, 0.06174, 0.3177, 0.06174, 0.3177, 0.06182, 0.3177, 0.06182, 0.3177, 0.0626, 0.3177, 0.0626, 0.3177, 0.06268, 0.3177, 0.06268, 0.3177, 0.0619, 0.3177, 0.0619, 0.3177, 0.06198, 0.3177, 0.06198, 0.3177, 0.06198, 0.3177, 0.06198, 0.3177, 0.06205, 0.3177, 0.06205, 0.3177])
me_cube_004.update()
me_cube_004.normals_split_custom_set([tuple(v) for v in zip(*[iter([0.3636, -0.7048, 0.6091, 2.343e-13, -1.0, -1.836e-07, 0.6404, -0.6826, 0.3522, -0.7334, -0.6796, -0.01645, 2.343e-13, -1.0, -1.836e-07, -0.6216, -0.7027, 0.3461, -0.4929, -0.1595, 0.8553, 0.0003557, -0.1614, 0.9869, -0.002902, -0.8138, 0.5811, -0.4528, -0.2421, 0.8581, -0.8592, -0.1233, 0.4965, -0.4929, -0.1595, 0.8553, -0.4528, -0.2421, 0.8581, -0.8379, -0.2887, 0.4633, -0.9981, -0.06121, -0.0005886, -0.8592, -0.1233, 0.4965, -0.8379, -0.2887, 0.4633, -0.6182, -0.7859, 0.01348, -0.8654, 0.01012, -0.501, -0.9981, -0.06121, -0.0005886, -0.6182, -0.7859, 0.01348, -0.8738, -0.09722, -0.4764, -0.4981, 0.07068, -0.8642, -0.8654, 0.01012, -0.501, -0.8738, -0.09722, -0.4764, -0.5108, 0.08309, -0.8557, -0.0002337, 0.1041, -0.9946, -0.4981, 0.07068, -0.8642, -0.5108, 0.08309, -0.8557, -0.005323, 0.1178, -0.993, 0.4965, 0.1022, -0.862, -0.0002337, 0.1041, -0.9946, -0.005323, 0.1178, -0.993, 0.5012, 0.1157, -0.8575, 0.8638, 0.06511, -0.4996, 0.4965, 0.1022, -0.862, 0.5012, 0.1157, -0.8575, 0.8711, 0.07736, -0.485, 1.0, 0.002334, 2.337e-05, 0.8638, 0.06511, -0.4996, 0.8711, 0.07736, -0.485, 0.9997, 0.0132, 0.02216, 0.8637, -0.0689, 0.4993, 1.0, 0.002334, 2.337e-05, 0.9997, 0.0132, 0.02216, 0.853, -0.05821, 0.5186, 0.4955, -0.1287, 0.859, 0.8637, -0.0689, 0.4993, 0.853, -0.05821, 0.5186, 0.4567, -0.1994, 0.867, 0.0003557, -0.1614, 0.9869, 0.4955, -0.1287, 0.859, 0.4567, -0.1994, 0.867, -0.002902, -0.8138, 0.5811, 0.003757, -0.7171, 0.697, 0.3636, -0.7048, 0.6091, 0.4955, -0.1287, 0.859, 0.0003557, -0.1614, 0.9869, 0.3636, -0.7048, 0.6091, 0.6404, -0.6826, 0.3522, 0.8637, -0.0689, 0.4993, 0.4955, -0.1287, 0.859, 0.6404, -0.6826, 0.3522, 0.7544, -0.6562, -0.01671, 1.0, 0.002334, 2.337e-05, 0.8637, -0.0689, 0.4993, 0.7544, -0.6562, -0.01671, 0.6634, -0.6332, -0.3987, 0.8638, 0.06511, -0.4996, 1.0, 0.002334, 2.337e-05, 0.6634, -0.6332, -0.3987, 0.3873, -0.6197, -0.6827, 0.4965, 0.1022, -0.862, 0.8638, 0.06511, -0.4996, 0.3873, -0.6197, -0.6827, 0.004012, -0.619, -0.7854, -0.0002337, 0.1041, -0.9946, 0.4965, 0.1022, -0.862, 0.004012, -0.619, -0.7854, -0.3766, -0.6313, -0.678, -0.4981, 0.07068, -0.8642, -0.0002337, 0.1041, -0.9946, -0.3766, -0.6313, -0.678, -0.6467, -0.6534, -0.3935, -0.8654, 0.01012, -0.501, -0.4981, 0.07068, -0.8642, -0.6467, -0.6534, -0.3935, -0.7334, -0.6796, -0.01645, -0.9981, -0.06121, -0.0005886, -0.8654, 0.01012, -0.501, -0.7334, -0.6796, -0.01645, -0.6216, -0.7027, 0.3461, -0.8592, -0.1233, 0.4965, -0.9981, -0.06121, -0.0005886, -0.6216, -0.7027, 0.3461, -0.3521, -0.7163, 0.6024, -0.4929, -0.1595, 0.8553, -0.8592, -0.1233, 0.4965, -0.3521, -0.7163, 0.6024, 0.003757, -0.7171, 0.697, 0.0003557, -0.1614, 0.9869, -0.4929, -0.1595, 0.8553, -0.6467, -0.6534, -0.3935, 2.343e-13, -1.0, -1.836e-07, -0.7334, -0.6796, -0.01645, -0.3766, -0.6313, -0.678, 2.343e-13, -1.0, -1.836e-07, -0.6467, -0.6534, -0.3935, 0.004012, -0.619, -0.7854, 2.343e-13, -1.0, -1.836e-07, -0.3766, -0.6313, -0.678, 0.3873, -0.6197, -0.6827, 2.343e-13, -1.0, -1.836e-07, 0.004012, -0.619, -0.7854, 0.6634, -0.6332, -0.3987, 2.343e-13, -1.0, -1.836e-07, 0.3873, -0.6197, -0.6827, 0.7544, -0.6562, -0.01671, 2.343e-13, -1.0, -1.836e-07, 0.6634, -0.6332, -0.3987, -0.3521, -0.7163, 0.6024, 2.343e-13, -1.0, -1.836e-07, 0.003757, -0.7171, 0.697, 0.003757, -0.7171, 0.697, 2.343e-13, -1.0, -1.836e-07, 0.3636, -0.7048, 0.6091, 0.6404, -0.6826, 0.3522, 2.343e-13, -1.0, -1.836e-07, 0.7544, -0.6562, -0.01671, -0.6216, -0.7027, 0.3461, 2.343e-13, -1.0, -1.836e-07, -0.3521, -0.7163, 0.6024, -1.255e-06, -1.0, 3.107e-06, 6.305e-07, -1.0, 5.051e-06, 1.332e-05, -1.0, 1.813e-05, 1.332e-05, -1.0, 1.813e-05, -1.431e-05, -1.0, -1.035e-05, -1.431e-05, -1.0, -1.035e-05, 6.305e-07, -1.0, 5.051e-06, -1.255e-06, -1.0, 3.107e-06, 0.0, -1.0, 0.0, 0.0, -1.0, 0.0, 0.0, -1.0, -2.567e-06, 0.0, -1.0, -3.816e-06, 0.0, -1.0, -3.816e-06, 0.0, -1.0, -2.567e-06, 0.0, -1.0, -6.606e-06, 0.0, -1.0, -6.606e-06])] * 3)])
me_cube_005 = bpy.data.meshes.new('Cube.005')
me_cube_005.from_pydata([(-35.12, 75.68, 83.13), (-35.12, 77.87, 83.13), (35.12, 75.95, 83.13), (35.12, 77.59, 83.13), (-32.62, 75.68, 84.35), (32.62, 75.68, 84.35), (32.62, 77.87, 84.35), (-32.62, 77.87, 84.35), (33.25, 75.65, 79.66), (-33.25, 75.65, 79.66), (-33.25, 77.92, 79.66), (33.25, 77.92, 79.66), (35.8, 75.93, 79.66), (-35.8, 77.9, 79.66), (35.8, 77.64, 79.66), (-35.8, 75.67, 79.66), (-35.12, 75.68, -83.13), (-35.12, 77.87, -83.13), (35.12, 75.95, -83.13), (35.12, 77.59, -83.13), (-32.62, 75.68, -84.35), (32.62, 75.68, -84.35), (32.62, 77.87, -84.35), (-32.62, 77.87, -84.35), (33.25, 75.65, -79.66), (-33.25, 75.65, -79.66), (-33.25, 77.92, -79.66), (33.25, 77.92, -79.66), (35.8, 75.93, -79.66), (-35.8, 77.9, -79.66), (35.8, 77.64, -79.66), (-35.8, 75.67, -79.66)], [], [(4, 7, 1, 0), (12, 14, 3, 2), (8, 12, 2, 5), (10, 13, 1, 7), (10, 26, 29, 13), (14, 11, 6, 3), (11, 10, 7, 6), (15, 9, 4, 0), (2, 3, 6, 5), (5, 6, 7, 4), (31, 15, 13, 29), (9, 25, 24, 8), (11, 27, 26, 10), (0, 1, 13, 15), (15, 31, 25, 9), (8, 24, 28, 12), (12, 28, 30, 14), (9, 8, 5, 4), (20, 16, 17, 23), (28, 18, 19, 30), (24, 21, 18, 28), (26, 23, 17, 29), (30, 19, 22, 27), (27, 22, 23, 26), (31, 16, 20, 25), (18, 21, 22, 19), (21, 20, 23, 22), (16, 31, 29, 17), (25, 20, 21, 24), (14, 30, 27, 11)])
me_cube_005.polygons.foreach_set('use_smooth', [True] * 30)
_k = set([(0, 4), (0, 15), (2, 5), (2, 12), (4, 5), (5, 8), (8, 12), (8, 24), (12, 28), (15, 31), (16, 20), (16, 31), (18, 21), (18, 28), (20, 21), (21, 24), (24, 28)])
me_cube_005.attributes.new('sharp_edge', 'BOOLEAN', 'EDGE').data.foreach_set('value', [ (min(e.vertices), max(e.vertices)) in _k for e in me_cube_005.edges])
_uv = me_cube_005.uv_layers.new(name='UVMap')
_uv.uv.foreach_set('vector', [0.06134, 0.3126, 0.0614, 0.3126, 0.0614, 0.3126, 0.06134, 0.3126, 0.06121, 0.3143, 0.06124, 0.3143, 0.06124, 0.3144, 0.06121, 0.3144, 0.0623, 0.3143, 0.06233, 0.3142, 0.06232, 0.3143, 0.0623, 0.3143, 0.06168, 0.3189, 0.06164, 0.3188, 0.06164, 0.3189, 0.06168, 0.3189, 0.06168, 0.3189, 0.06168, 0.3189, 0.06164, 0.3188, 0.06164, 0.3188, 0.06269, 0.3188, 0.06265, 0.3189, 0.06265, 0.3189, 0.06269, 0.3189, 0.06265, 0.3189, 0.06168, 0.3189, 0.06168, 0.3189, 0.06265, 0.3189, 0.06155, 0.3142, 0.06158, 0.3143, 0.06158, 0.3143, 0.06155, 0.3143, 0.06134, 0.3141, 0.0614, 0.3141, 0.0614, 0.314, 0.06134, 0.314, 0.06134, 0.314, 0.0614, 0.314, 0.0614, 0.3126, 0.06134, 0.3126, 0.06121, 0.3143, 0.06121, 0.3143, 0.06124, 0.3143, 0.06124, 0.3143, 0.06158, 0.3143, 0.06158, 0.3143, 0.0623, 0.3143, 0.0623, 0.3143, 0.06265, 0.3189, 0.06265, 0.3189, 0.06168, 0.3189, 0.06168, 0.3189, 0.06121, 0.3144, 0.06124, 0.3144, 0.06124, 0.3143, 0.06121, 0.3143, 0.06155, 0.3142, 0.06155, 0.3142, 0.06158, 0.3143, 0.06158, 0.3143, 0.0623, 0.3143, 0.0623, 0.3143, 0.06233, 0.3142, 0.06233, 0.3142, 0.06121, 0.3143, 0.06121, 0.3143, 0.06124, 0.3143, 0.06124, 0.3143, 0.06158, 0.3143, 0.0623, 0.3143, 0.0623, 0.3143, 0.06158, 0.3143, 0.06134, 0.3126, 0.06134, 0.3126, 0.0614, 0.3126, 0.0614, 0.3126, 0.06121, 0.3143, 0.06121, 0.3144, 0.06124, 0.3144, 0.06124, 0.3143, 0.0623, 0.3143, 0.0623, 0.3143, 0.06232, 0.3143, 0.06233, 0.3142, 0.06168, 0.3189, 0.06168, 0.3189, 0.06164, 0.3189, 0.06164, 0.3188, 0.06269, 0.3188, 0.06269, 0.3189, 0.06265, 0.3189, 0.06265, 0.3189, 0.06265, 0.3189, 0.06265, 0.3189, 0.06168, 0.3189, 0.06168, 0.3189, 0.06155, 0.3142, 0.06155, 0.3143, 0.06158, 0.3143, 0.06158, 0.3143, 0.06134, 0.3141, 0.06134, 0.314, 0.0614, 0.314, 0.0614, 0.3141, 0.06134, 0.314, 0.06134, 0.3126, 0.0614, 0.3126, 0.0614, 0.314, 0.06121, 0.3144, 0.06121, 0.3143, 0.06124, 0.3143, 0.06124, 0.3144, 0.06158, 0.3143, 0.06158, 0.3143, 0.0623, 0.3143, 0.0623, 0.3143, 0.06269, 0.3188, 0.06269, 0.3188, 0.06265, 0.3189, 0.06265, 0.3189])
me_cube_005.update()
me_cube_005.normals_split_custom_set([tuple(v) for v in zip(*[iter([-0.1694, -0.6582, 0.7336, -0.1693, 0.6559, 0.7356, -0.6242, 0.6141, 0.483, -0.6236, -0.617, 0.48, 0.7588, -0.6472, 0.07366, 0.7581, 0.6478, 0.07574, 0.661, 0.5706, 0.4874, 0.6605, -0.5735, 0.4845, 0.1148, -0.9931, 0.02381, 0.1148, -0.9931, 0.02381, 0.1148, -0.9931, 0.02381, 0.1148, -0.9931, 0.02381, -0.00356, 1.0, 0.005997, -0.7251, 0.6847, 0.0736, -0.6242, 0.6141, 0.483, -0.1693, 0.6559, 0.7356, -0.00356, 1.0, 0.005997, -0.003559, 1.0, -0.005997, -0.7251, 0.6847, -0.0736, -0.7251, 0.6847, 0.0736, 0.7581, 0.6478, 0.07574, 0.05896, 0.9982, 0.01123, 0.1871, 0.6619, 0.7259, 0.661, 0.5706, 0.4874, 0.05896, 0.9982, 0.01123, -0.00356, 1.0, 0.005997, -0.1693, 0.6559, 0.7356, 0.1871, 0.6619, 0.7259, -0.004792, -1.0, 0.004351, -0.003053, -1.0, 0.002415, -0.004134, -1.0, 0.004597, -0.004685, -1.0, 0.004512, 0.6605, -0.5735, 0.4845, 0.661, 0.5706, 0.4874, 0.1871, 0.6619, 0.7259, 0.1874, -0.6641, 0.7238, 0.1874, -0.6641, 0.7238, 0.1871, 0.6619, 0.7259, -0.1693, 0.6559, 0.7356, -0.1694, -0.6582, 0.7336, -0.7259, -0.6841, -0.07144, -0.7259, -0.6841, 0.07137, -0.7251, 0.6847, 0.0736, -0.7251, 0.6847, -0.0736, -0.003053, -1.0, 0.002415, -0.003053, -1.0, -0.002415, 3.416e-09, -1.0, -0.005032, -7.908e-08, -1.0, 0.00508, 0.05896, 0.9982, 0.01123, 0.05896, 0.9982, -0.01123, -0.003559, 1.0, -0.005997, -0.00356, 1.0, 0.005997, -0.6236, -0.617, 0.48, -0.6242, 0.6141, 0.483, -0.7251, 0.6847, 0.0736, -0.7259, -0.6841, 0.07137, -0.004792, -1.0, 0.004351, -0.004792, -1.0, -0.004352, -0.003053, -1.0, -0.002415, -0.003053, -1.0, 0.002415, 0.109, -0.994, -1.865e-07, 0.109, -0.994, -1.865e-07, 0.109, -0.994, -1.865e-07, 0.109, -0.994, -1.865e-07, 0.7588, -0.6472, 0.07366, 0.7588, -0.6472, -0.07366, 0.7581, 0.6478, -0.07574, 0.7581, 0.6478, 0.07574, -0.003053, -1.0, 0.002415, -7.908e-08, -1.0, 0.00508, 0.0, -1.0, 0.005208, -0.004134, -1.0, 0.004597, -0.1695, -0.6582, -0.7335, -0.6236, -0.617, -0.48, -0.6242, 0.6141, -0.483, -0.1693, 0.6559, -0.7356, 0.7588, -0.6472, -0.07366, 0.6605, -0.5735, -0.4845, 0.661, 0.5706, -0.4874, 0.7581, 0.6478, -0.07574, 0.1148, -0.9931, -0.02381, 0.1148, -0.9931, -0.02381, 0.1148, -0.9931, -0.02381, 0.1148, -0.9931, -0.02381, -0.003559, 1.0, -0.005997, -0.1693, 0.6559, -0.7356, -0.6242, 0.6141, -0.483, -0.7251, 0.6847, -0.0736, 0.7581, 0.6478, -0.07574, 0.661, 0.5706, -0.4874, 0.1871, 0.6619, -0.7259, 0.05896, 0.9982, -0.01123, 0.05896, 0.9982, -0.01123, 0.1871, 0.6619, -0.7259, -0.1693, 0.6559, -0.7356, -0.003559, 1.0, -0.005997, -0.004792, -1.0, -0.004352, -0.004685, -1.0, -0.004512, -0.004134, -1.0, -0.004598, -0.003053, -1.0, -0.002415, 0.6605, -0.5735, -0.4845, 0.1873, -0.6641, -0.7238, 0.1871, 0.6619, -0.7259, 0.661, 0.5706, -0.4874, 0.1873, -0.6641, -0.7238, -0.1695, -0.6582, -0.7335, -0.1693, 0.6559, -0.7356, 0.1871, 0.6619, -0.7259, -0.6236, -0.617, -0.48, -0.7259, -0.6841, -0.07144, -0.7251, 0.6847, -0.0736, -0.6242, 0.6141, -0.483, -0.003053, -1.0, -0.002415, -0.004134, -1.0, -0.004598, 0.0, -1.0, -0.005208, 3.416e-09, -1.0, -0.005032, 0.7581, 0.6478, 0.07574, 0.7581, 0.6478, -0.07574, 0.05896, 0.9982, -0.01123, 0.05896, 0.9982, 0.01123])] * 3)])
me_cube_006 = bpy.data.meshes.new('Cube.006')
me_cube_006.from_pydata([(27.74, 76.63, 63.72), (28.9, 76.63, 64.89), (29.33, 76.63, 66.47), (28.9, 76.63, 68.06), (27.74, 76.63, 69.22), (26.14, 76.63, 69.65), (24.55, 76.63, 69.22), (23.38, 76.63, 68.06), (23.38, 76.63, 64.89), (24.55, 76.63, 63.72), (27.93, 67.22, 65.18), (29.02, 67.22, 66.26), (29.41, 67.22, 67.74), (29.02, 67.22, 69.22), (27.93, 67.22, 70.3), (26.44, 67.22, 70.7), (24.96, 67.22, 70.3), (23.87, 67.22, 69.22), (23.87, 67.22, 66.26), (24.96, 67.22, 65.18), (24.98, 76.63, 63.36), (25.29, 67.22, 64.81), (27.38, 76.63, 63.36), (26.41, 67.22, 64.41), (27.53, 67.22, 64.81), (23.62, 67.22, 66.36), (23.14, 76.63, 65.14), (23.14, 76.63, 67.95), (23.62, 67.22, 68.98), (23.22, 67.22, 67.67)], [(24, 23), (23, 21), (29, 28), (25, 29)], [(10, 0, 1, 11), (11, 1, 2, 12), (12, 2, 3, 13), (13, 3, 4, 14), (14, 4, 5, 15), (15, 5, 6, 16), (16, 6, 7, 17), (18, 8, 9, 19), (0, 10, 24, 22), (19, 9, 20, 21), (8, 18, 25, 26), (17, 7, 27, 28)])
me_cube_006.polygons.foreach_set('use_smooth', [True] * 12)
_k = set([(0, 10), (7, 17), (8, 18), (9, 19), (10, 24), (17, 28), (18, 25), (19, 21), (20, 21), (22, 24), (25, 26), (27, 28)])
me_cube_006.attributes.new('sharp_edge', 'BOOLEAN', 'EDGE').data.foreach_set('value', [ (min(e.vertices), max(e.vertices)) in _k for e in me_cube_006.edges])
_uv = me_cube_006.uv_layers.new(name='UVMap')
_uv.uv.foreach_set('vector', [0.0626, 0.3177, 0.0626, 0.3181, 0.06252, 0.3181, 0.06252, 0.3177, 0.06252, 0.3177, 0.06252, 0.3181, 0.06244, 0.3181, 0.06244, 0.3177, 0.06244, 0.3177, 0.06244, 0.3181, 0.06237, 0.3181, 0.06237, 0.3177, 0.06237, 0.3177, 0.06237, 0.3181, 0.06229, 0.3181, 0.06229, 0.3177, 0.06229, 0.3177, 0.06229, 0.3181, 0.06221, 0.3181, 0.06221, 0.3177, 0.06221, 0.3177, 0.06221, 0.3181, 0.06213, 0.3181, 0.06213, 0.3177, 0.06213, 0.3177, 0.06213, 0.3181, 0.06205, 0.3181, 0.06205, 0.3177, 0.0619, 0.3177, 0.0619, 0.3181, 0.06182, 0.3181, 0.06182, 0.3177, 0.0626, 0.3181, 0.0626, 0.3177, 0.0626, 0.3177, 0.0626, 0.3181, 0.06182, 0.3177, 0.06182, 0.3181, 0.06182, 0.3181, 0.06182, 0.3177, 0.0619, 0.3181, 0.0619, 0.3177, 0.0619, 0.3177, 0.0619, 0.3181, 0.06205, 0.3177, 0.06205, 0.3181, 0.06205, 0.3181, 0.06205, 0.3177])
me_cube_006.update()
me_cube_006.normals_split_custom_set([tuple(v) for v in zip(*[iter([0.7459, -0.04387, -0.6646, 0.6961, -0.09625, -0.7114, 0.8527, -0.06531, -0.5183, 0.8746, -0.05961, -0.4811, 0.8746, -0.05961, -0.4811, 0.8527, -0.06531, -0.5183, 0.9997, 0.006057, -0.02213, 0.9997, 0.012, 0.02203, 0.9997, 0.012, 0.02203, 0.9997, 0.006057, -0.02213, 0.8715, 0.07028, 0.4853, 0.8548, 0.07356, 0.5136, 0.8548, 0.07356, 0.5136, 0.8715, 0.07028, 0.4853, 0.5016, 0.1087, 0.8582, 0.4905, 0.1092, 0.8646, 0.4905, 0.1092, 0.8646, 0.5016, 0.1087, 0.8582, -0.005321, 0.1108, 0.9938, 0.005042, 0.1111, 0.9938, 0.005042, 0.1111, 0.9938, -0.005321, 0.1108, 0.9938, -0.511, 0.07603, 0.8562, -0.4841, 0.07894, 0.8714, -0.4841, 0.07894, 0.8714, -0.511, 0.07603, 0.8562, -0.6378, 0.05844, 0.768, -0.6472, 0.1286, 0.7514, -0.607, -0.03636, -0.7939, -0.6399, -0.14, -0.7556, -0.6929, -0.1372, -0.7078, -0.7527, -0.0821, -0.6532, 0.6904, -0.09786, -0.7168, 0.6904, -0.09786, -0.7168, 0.6904, -0.09786, -0.7168, 0.6904, -0.09786, -0.7168, -0.6873, -0.1359, -0.7136, -0.6873, -0.1359, -0.7136, -0.6873, -0.1359, -0.7136, -0.6873, -0.1359, -0.7136, -0.5707, -0.1406, -0.809, -0.5707, -0.1406, -0.809, -0.5707, -0.1406, -0.809, -0.5707, -0.1406, -0.809, -0.5752, 0.06491, 0.8154, -0.5752, 0.06491, 0.8154, -0.5752, 0.06491, 0.8154, -0.5752, 0.06491, 0.8154])] * 3)])
me_cube_007 = bpy.data.meshes.new('Cube.007')
me_cube_007.from_pydata([(-28.9, 76.63, 64.89), (-29.33, 76.63, 66.47), (-28.9, 76.63, 68.06), (-27.74, 76.63, 69.22), (-26.14, 76.63, 69.65), (-24.55, 76.63, 69.22), (-23.38, 76.63, 68.06), (-23.38, 76.63, 64.89), (-24.55, 76.63, 63.72), (-27.93, 67.22, 65.18), (-29.02, 67.22, 66.26), (-29.41, 67.22, 67.74), (-29.02, 67.22, 69.22), (-27.93, 67.22, 70.3), (-26.44, 67.22, 70.7), (-24.96, 67.22, 70.3), (-23.87, 67.22, 69.22), (-23.87, 67.22, 66.26), (-24.96, 67.22, 65.18), (-24.98, 76.63, 63.36), (-25.29, 67.22, 64.81), (-26.41, 67.22, 64.41), (-27.53, 67.22, 64.81), (-23.62, 67.22, 66.36), (-23.14, 76.63, 65.14), (-23.14, 76.63, 67.95), (-23.62, 67.22, 68.98), (-23.22, 67.22, 67.67)], [(9, 10), (21, 22), (20, 21), (22, 9), (26, 27), (27, 23)], [(10, 11, 1, 0), (11, 12, 2, 1), (12, 13, 3, 2), (13, 14, 4, 3), (14, 15, 5, 4), (15, 16, 6, 5), (17, 18, 8, 7), (18, 20, 19, 8), (7, 24, 23, 17), (16, 26, 25, 6)])
me_cube_007.polygons.foreach_set('use_smooth', [True] * 10)
_k = set([(6, 16), (7, 17), (16, 26), (17, 23), (19, 20), (20, 21), (21, 22), (23, 24), (25, 26)])
me_cube_007.attributes.new('sharp_edge', 'BOOLEAN', 'EDGE').data.foreach_set('value', [ (min(e.vertices), max(e.vertices)) in _k for e in me_cube_007.edges])
_uv = me_cube_007.uv_layers.new(name='UVMap')
_uv.uv.foreach_set('vector', [0.06252, 0.3177, 0.06244, 0.3177, 0.06244, 0.3181, 0.06252, 0.3181, 0.06244, 0.3177, 0.06237, 0.3177, 0.06237, 0.3181, 0.06244, 0.3181, 0.06237, 0.3177, 0.06229, 0.3177, 0.06229, 0.3181, 0.06237, 0.3181, 0.06229, 0.3177, 0.06221, 0.3177, 0.06221, 0.3181, 0.06229, 0.3181, 0.06221, 0.3177, 0.06213, 0.3177, 0.06213, 0.3181, 0.06221, 0.3181, 0.06213, 0.3177, 0.06205, 0.3177, 0.06205, 0.3181, 0.06213, 0.3181, 0.0619, 0.3177, 0.06182, 0.3177, 0.06182, 0.3181, 0.0619, 0.3181, 0.06182, 0.3177, 0.06182, 0.3177, 0.06182, 0.3181, 0.06182, 0.3181, 0.0619, 0.3181, 0.0619, 0.3181, 0.0619, 0.3177, 0.0619, 0.3177, 0.06205, 0.3177, 0.06205, 0.3177, 0.06205, 0.3181, 0.06205, 0.3181])
me_cube_007.update()
me_cube_007.normals_split_custom_set([tuple(v) for v in zip(*[iter([-0.9654, -0.02618, -0.2595, -0.9997, 0.01199, 0.02203, -0.9997, 0.006057, -0.02213, -0.9654, -0.02618, -0.2595, -0.9997, 0.01199, 0.02203, -0.8548, 0.07356, 0.5136, -0.8715, 0.07028, 0.4853, -0.9997, 0.006057, -0.02213, -0.8548, 0.07356, 0.5136, -0.4905, 0.1092, 0.8646, -0.5016, 0.1087, 0.8582, -0.8715, 0.07028, 0.4853, -0.4905, 0.1092, 0.8646, -0.005042, 0.1111, 0.9938, 0.005321, 0.1108, 0.9938, -0.5016, 0.1087, 0.8582, -0.005042, 0.1111, 0.9938, 0.4841, 0.07894, 0.8714, 0.511, 0.07603, 0.8562, 0.005321, 0.1108, 0.9938, 0.4841, 0.07894, 0.8714, 0.6472, 0.1286, 0.7513, 0.6378, 0.05844, 0.768, 0.511, 0.07603, 0.8562, 0.607, -0.03635, -0.7939, 0.6935, -0.1373, -0.7072, 0.6929, -0.1372, -0.7078, 0.6399, -0.14, -0.7556, 0.6935, -0.1373, -0.7072, 0.7477, 0.01678, -0.6639, 0.9272, -0.09092, -0.3632, 0.6929, -0.1372, -0.7078, 0.5707, -0.1406, -0.809, 0.5707, -0.1406, -0.809, 0.5707, -0.1406, -0.809, 0.5707, -0.1406, -0.809, 0.5752, 0.06491, 0.8154, 0.5752, 0.06491, 0.8154, 0.5752, 0.06491, 0.8154, 0.5752, 0.06491, 0.8154])] * 3)])
me_cube_009 = bpy.data.meshes.new('Cube.009')
me_cube_009.from_pydata([(-27.74, 76.63, -63.72), (-28.9, 76.63, -64.89), (-29.33, 76.63, -66.47), (-28.9, 76.63, -68.06), (-27.74, 76.63, -69.22), (-26.14, 76.63, -69.65), (-24.55, 76.63, -69.22), (-23.38, 76.63, -68.06), (-23.38, 76.63, -64.89), (-24.55, 76.63, -63.72), (-27.93, 67.22, -65.18), (-29.02, 67.22, -66.26), (-29.41, 67.22, -67.74), (-29.02, 67.22, -69.22), (-27.93, 67.22, -70.3), (-26.44, 67.22, -70.7), (-24.96, 67.22, -70.3), (-23.87, 67.22, -69.22), (-23.87, 67.22, -66.26), (-24.96, 67.22, -65.18), (-24.98, 76.63, -63.36), (-25.29, 67.22, -64.81), (-27.38, 76.63, -63.36), (-26.41, 67.22, -64.41), (-27.53, 67.22, -64.81), (-23.62, 67.22, -66.36), (-23.14, 76.63, -65.14), (-23.14, 76.63, -67.95), (-23.62, 67.22, -68.98), (-23.22, 67.22, -67.67)], [(24, 23), (23, 21), (29, 28), (25, 29)], [(10, 0, 1, 11), (11, 1, 2, 12), (12, 2, 3, 13), (13, 3, 4, 14), (14, 4, 5, 15), (15, 5, 6, 16), (16, 6, 7, 17), (18, 8, 9, 19), (0, 10, 24, 22), (19, 9, 20, 21), (8, 18, 25, 26), (17, 7, 27, 28)])
me_cube_009.polygons.foreach_set('use_smooth', [True] * 12)
_k = set([(7, 17), (8, 18), (17, 28), (18, 25), (20, 21), (21, 23), (22, 24), (23, 24), (25, 26), (27, 28)])
me_cube_009.attributes.new('sharp_edge', 'BOOLEAN', 'EDGE').data.foreach_set('value', [ (min(e.vertices), max(e.vertices)) in _k for e in me_cube_009.edges])
_uv = me_cube_009.uv_layers.new(name='UVMap')
_uv.uv.foreach_set('vector', [0.0626, 0.3177, 0.0626, 0.3181, 0.06252, 0.3181, 0.06252, 0.3177, 0.06252, 0.3177, 0.06252, 0.3181, 0.06244, 0.3181, 0.06244, 0.3177, 0.06244, 0.3177, 0.06244, 0.3181, 0.06237, 0.3181, 0.06237, 0.3177, 0.06237, 0.3177, 0.06237, 0.3181, 0.06229, 0.3181, 0.06229, 0.3177, 0.06229, 0.3177, 0.06229, 0.3181, 0.06221, 0.3181, 0.06221, 0.3177, 0.06221, 0.3177, 0.06221, 0.3181, 0.06213, 0.3181, 0.06213, 0.3177, 0.06213, 0.3177, 0.06213, 0.3181, 0.06205, 0.3181, 0.06205, 0.3177, 0.0619, 0.3177, 0.0619, 0.3181, 0.06182, 0.3181, 0.06182, 0.3177, 0.0626, 0.3181, 0.0626, 0.3177, 0.0626, 0.3177, 0.0626, 0.3181, 0.06182, 0.3177, 0.06182, 0.3181, 0.06182, 0.3181, 0.06182, 0.3177, 0.0619, 0.3181, 0.0619, 0.3177, 0.0619, 0.3177, 0.0619, 0.3181, 0.06205, 0.3177, 0.06205, 0.3181, 0.06205, 0.3181, 0.06205, 0.3177])
me_cube_009.update()
me_cube_009.normals_split_custom_set([tuple(v) for v in zip(*[iter([-0.6971, -0.09599, 0.7106, -0.6961, -0.09626, 0.7115, -0.8527, -0.06531, 0.5183, -0.8746, -0.05961, 0.4811, -0.8746, -0.05961, 0.4811, -0.8527, -0.06531, 0.5183, -0.9997, 0.006056, 0.02213, -0.9997, 0.01199, -0.02203, -0.9997, 0.01199, -0.02203, -0.9997, 0.006056, 0.02213, -0.8715, 0.07028, -0.4853, -0.8548, 0.07356, -0.5136, -0.8548, 0.07356, -0.5136, -0.8715, 0.07028, -0.4853, -0.5016, 0.1087, -0.8582, -0.4905, 0.1092, -0.8646, -0.4905, 0.1092, -0.8646, -0.5016, 0.1087, -0.8582, 0.005321, 0.1108, -0.9938, -0.005042, 0.1111, -0.9938, -0.005042, 0.1111, -0.9938, 0.005321, 0.1108, -0.9938, 0.511, 0.07603, -0.8562, 0.4841, 0.07894, -0.8714, 0.4841, 0.07894, -0.8714, 0.511, 0.07603, -0.8562, 0.6378, 0.05844, -0.768, 0.6472, 0.1286, -0.7513, 0.607, -0.03636, 0.7939, 0.6399, -0.14, 0.7556, 0.6929, -0.1372, 0.7078, 0.6935, -0.1373, 0.7072, -0.6961, -0.09626, 0.7115, -0.6971, -0.09599, 0.7106, -0.7443, 0.05461, 0.6656, -0.9347, -0.03787, 0.3535, 0.6935, -0.1373, 0.7072, 0.6929, -0.1372, 0.7078, 0.9272, -0.0909, 0.3632, 0.7477, 0.01678, 0.6639, 0.5707, -0.1406, 0.8091, 0.5707, -0.1406, 0.8091, 0.5707, -0.1406, 0.8091, 0.5707, -0.1406, 0.8091, 0.5752, 0.06491, -0.8154, 0.5752, 0.06491, -0.8154, 0.5752, 0.06491, -0.8154, 0.5752, 0.06491, -0.8154])] * 3)])
me_cube_010 = bpy.data.meshes.new('Cube.010')
me_cube_010.from_pydata([(27.74, 76.63, -63.72), (28.9, 76.63, -64.89), (29.33, 76.63, -66.47), (28.9, 76.63, -68.06), (27.74, 76.63, -69.22), (26.14, 76.63, -69.65), (24.55, 76.63, -69.22), (23.38, 76.63, -68.06), (23.38, 76.63, -64.89), (24.55, 76.63, -63.72), (27.93, 67.22, -65.18), (29.02, 67.22, -66.26), (29.41, 67.22, -67.74), (29.02, 67.22, -69.22), (27.93, 67.22, -70.3), (26.44, 67.22, -70.7), (24.96, 67.22, -70.3), (23.87, 67.22, -69.22), (23.87, 67.22, -66.26), (24.96, 67.22, -65.18), (24.98, 76.63, -63.36), (25.29, 67.22, -64.81), (27.38, 76.63, -63.36), (26.41, 67.22, -64.41), (27.53, 67.22, -64.81), (23.62, 67.22, -66.36), (23.14, 76.63, -65.14), (23.14, 76.63, -67.95), (23.62, 67.22, -68.98), (23.22, 67.22, -67.67)], [(23, 24), (21, 23), (28, 29), (29, 25)], [(10, 11, 1, 0), (11, 12, 2, 1), (12, 13, 3, 2), (13, 14, 4, 3), (14, 15, 5, 4), (15, 16, 6, 5), (16, 17, 7, 6), (18, 19, 9, 8), (0, 22, 24, 10), (19, 21, 20, 9), (8, 26, 25, 18), (17, 28, 27, 7)])
me_cube_010.polygons.foreach_set('use_smooth', [True] * 12)
_k = set([(0, 10), (7, 17), (8, 18), (9, 19), (10, 24), (17, 28), (18, 25), (19, 21), (20, 21), (22, 24), (25, 26), (27, 28)])
me_cube_010.attributes.new('sharp_edge', 'BOOLEAN', 'EDGE').data.foreach_set('value', [ (min(e.vertices), max(e.vertices)) in _k for e in me_cube_010.edges])
_uv = me_cube_010.uv_layers.new(name='UVMap')
_uv.uv.foreach_set('vector', [0.0626, 0.3177, 0.06252, 0.3177, 0.06252, 0.3181, 0.0626, 0.3181, 0.06252, 0.3177, 0.06244, 0.3177, 0.06244, 0.3181, 0.06252, 0.3181, 0.06244, 0.3177, 0.06237, 0.3177, 0.06237, 0.3181, 0.06244, 0.3181, 0.06237, 0.3177, 0.06229, 0.3177, 0.06229, 0.3181, 0.06237, 0.3181, 0.06229, 0.3177, 0.06221, 0.3177, 0.06221, 0.3181, 0.06229, 0.3181, 0.06221, 0.3177, 0.06213, 0.3177, 0.06213, 0.3181, 0.06221, 0.3181, 0.06213, 0.3177, 0.06205, 0.3177, 0.06205, 0.3181, 0.06213, 0.3181, 0.0619, 0.3177, 0.06182, 0.3177, 0.06182, 0.3181, 0.0619, 0.3181, 0.0626, 0.3181, 0.0626, 0.3181, 0.0626, 0.3177, 0.0626, 0.3177, 0.06182, 0.3177, 0.06182, 0.3177, 0.06182, 0.3181, 0.06182, 0.3181, 0.0619, 0.3181, 0.0619, 0.3181, 0.0619, 0.3177, 0.0619, 0.3177, 0.06205, 0.3177, 0.06205, 0.3177, 0.06205, 0.3181, 0.06205, 0.3181])
me_cube_010.update()
me_cube_010.normals_split_custom_set([tuple(v) for v in zip(*[iter([0.7459, -0.04388, 0.6646, 0.8746, -0.05961, 0.4811, 0.8527, -0.06531, 0.5183, 0.6961, -0.09626, 0.7114, 0.8746, -0.05961, 0.4811, 0.9997, 0.012, -0.02203, 0.9997, 0.006057, 0.02213, 0.8527, -0.06531, 0.5183, 0.9997, 0.012, -0.02203, 0.8548, 0.07356, -0.5136, 0.8715, 0.07028, -0.4853, 0.9997, 0.006057, 0.02213, 0.8548, 0.07356, -0.5136, 0.4905, 0.1092, -0.8646, 0.5016, 0.1087, -0.8582, 0.8715, 0.07028, -0.4853, 0.4905, 0.1092, -0.8646, 0.005041, 0.1111, -0.9938, -0.005321, 0.1108, -0.9938, 0.5016, 0.1087, -0.8582, 0.005041, 0.1111, -0.9938, -0.4841, 0.07894, -0.8714, -0.511, 0.07603, -0.8562, -0.005321, 0.1108, -0.9938, -0.4841, 0.07894, -0.8714, -0.6473, 0.1286, -0.7513, -0.6378, 0.05844, -0.768, -0.511, 0.07603, -0.8562, -0.607, -0.03635, 0.7939, -0.7527, -0.0821, 0.6532, -0.6929, -0.1372, 0.7078, -0.6399, -0.14, 0.7556, 0.6904, -0.09786, 0.7168, 0.6904, -0.09786, 0.7168, 0.6904, -0.09786, 0.7168, 0.6904, -0.09786, 0.7168, -0.6873, -0.1359, 0.7136, -0.6873, -0.1359, 0.7136, -0.6873, -0.1359, 0.7136, -0.6873, -0.1359, 0.7136, -0.5707, -0.1406, 0.8091, -0.5707, -0.1406, 0.8091, -0.5707, -0.1406, 0.8091, -0.5707, -0.1406, 0.8091, -0.5752, 0.06491, -0.8154, -0.5752, 0.06491, -0.8154, -0.5752, 0.06491, -0.8154, -0.5752, 0.06491, -0.8154])] * 3)])
me_cube_011 = bpy.data.meshes.new('Cube.011')
me_cube_011.from_pydata([(24.98, 76.63, 63.36), (25.29, 67.22, 64.81), (27.38, 76.63, 63.36), (26.41, 67.22, 64.41), (27.53, 67.22, 64.81), (23.14, 76.63, 65.14), (24.98, 76.63, -63.36), (25.29, 67.22, -64.81), (27.38, 76.63, -63.36), (26.41, 67.22, -64.41), (27.53, 67.22, -64.81), (23.14, 76.63, -65.14), (23.14, 76.63, -67.95), (27.74, 76.63, 3.786e-06), (26.44, 67.22, 2.253e-06), (25.25, 76.63, 3.786e-06), (27.93, 67.22, 2.253e-06), (25.66, 67.22, 2.253e-06)], [], [(1, 0, 15, 17), (4, 3, 14, 16), (3, 1, 17, 14), (2, 4, 16, 13), (7, 17, 15, 6), (10, 16, 14, 9), (9, 14, 17, 7), (8, 13, 16, 10)])
me_cube_011.polygons.foreach_set('use_smooth', [True] * 8)
_k = set([(0, 1), (1, 17), (2, 4), (4, 16), (6, 7), (7, 17), (8, 10), (10, 16)])
me_cube_011.attributes.new('sharp_edge', 'BOOLEAN', 'EDGE').data.foreach_set('value', [ (min(e.vertices), max(e.vertices)) in _k for e in me_cube_011.edges])
_uv = me_cube_011.uv_layers.new(name='UVMap')
_uv.uv.foreach_set('vector', [0.06124, 0.3132, 0.06129, 0.3136, 0.06356, 0.3136, 0.06356, 0.3132, 0.06124, 0.3132, 0.06126, 0.3132, 0.06356, 0.3132, 0.06356, 0.3132, 0.06126, 0.3132, 0.06124, 0.3132, 0.06356, 0.3132, 0.06356, 0.3132, 0.06129, 0.3136, 0.06124, 0.3132, 0.06356, 0.3132, 0.06356, 0.3136, 0.06124, 0.3132, 0.06356, 0.3132, 0.06356, 0.3136, 0.06129, 0.3136, 0.06124, 0.3132, 0.06356, 0.3132, 0.06356, 0.3132, 0.06126, 0.3132, 0.06126, 0.3132, 0.06356, 0.3132, 0.06356, 0.3132, 0.06124, 0.3132, 0.06129, 0.3136, 0.06356, 0.3136, 0.06356, 0.3132, 0.06124, 0.3132])
me_cube_011.update()
me_cube_011.normals_split_custom_set([tuple(v) for v in zip(*[iter([-0.9992, -0.03843, -0.005085, -0.9992, -0.03843, -0.005085, -0.9993, -0.03843, -6.521e-09, -0.9993, -0.03843, -6.82e-09, -1.461e-05, -1.0, -9.061e-08, 2.724e-06, -1.0, -1.075e-07, 2.718e-06, -1.0, -2.036e-07, -1.464e-05, -1.0, -1.586e-07, 2.724e-06, -1.0, -1.075e-07, 2.005e-05, -1.0, -1.243e-07, 2.008e-05, -1.0, -2.487e-07, 2.718e-06, -1.0, -2.036e-07, 0.9998, 0.01842, 0.005902, 0.9998, 0.01842, 0.005902, 0.9998, 0.01842, 2.075e-09, 0.9998, 0.01842, 1.779e-09, -0.9992, -0.03843, 0.005085, -0.9993, -0.03843, -6.82e-09, -0.9993, -0.03843, -6.521e-09, -0.9992, -0.03843, 0.005085, -1.466e-05, -1.0, -2.265e-07, -1.464e-05, -1.0, -1.586e-07, 2.718e-06, -1.0, -2.036e-07, 2.734e-06, -1.0, -2.998e-07, 2.734e-06, -1.0, -2.998e-07, 2.718e-06, -1.0, -2.036e-07, 2.008e-05, -1.0, -2.487e-07, 2.012e-05, -1.0, -3.73e-07, 0.9998, 0.01842, -0.005902, 0.9998, 0.01842, 1.779e-09, 0.9998, 0.01842, 2.075e-09, 0.9998, 0.01842, -0.005902])] * 3)])
me_cube_012 = bpy.data.meshes.new('Cube.012')
me_cube_012.from_pydata([(-27.74, 76.63, 63.72), (-28.9, 76.63, 64.89), (-27.93, 67.22, 65.18), (-27.38, 76.63, 63.36), (-27.74, 76.63, 3.786e-06), (-27.53, 67.22, 64.81), (-27.93, 67.22, 2.253e-06), (-26.41, 67.22, 64.41), (-26.44, 67.22, 2.253e-06), (-25.29, 67.22, 64.81), (-25.66, 67.22, 2.253e-06), (-24.98, 76.63, 63.36), (-25.26, 76.63, 3.786e-06), (-24.98, 76.63, -63.36), (-25.29, 67.22, -64.81), (-26.41, 67.22, -64.41), (-27.53, 67.22, -64.81), (-27.38, 76.63, -63.36), (-29.02, 67.22, 66.26)], [], [(2, 18, 1, 0), (0, 3, 5, 2), (3, 4, 6, 5), (5, 6, 8, 7), (7, 8, 10, 9), (9, 10, 12, 11), (14, 13, 12, 10), (15, 14, 10, 8), (16, 15, 8, 6), (17, 16, 6, 4)])
me_cube_012.polygons.foreach_set('use_smooth', [True] * 10)
_k = set([(3, 5), (5, 6), (5, 7), (6, 16), (7, 9), (9, 10), (9, 11), (10, 14), (13, 14), (14, 15), (15, 16), (16, 17)])
me_cube_012.attributes.new('sharp_edge', 'BOOLEAN', 'EDGE').data.foreach_set('value', [ (min(e.vertices), max(e.vertices)) in _k for e in me_cube_012.edges])
_uv = me_cube_012.uv_layers.new(name='UVMap')
_uv.uv.foreach_set('vector', [0.0626, 0.3177, 0.06252, 0.3177, 0.06252, 0.3181, 0.0626, 0.3181, 0.0626, 0.3181, 0.0626, 0.3181, 0.0626, 0.3177, 0.0626, 0.3177, 0.06129, 0.3136, 0.06356, 0.3136, 0.06356, 0.3132, 0.06124, 0.3132, 0.06124, 0.3132, 0.06356, 0.3132, 0.06356, 0.3132, 0.06126, 0.3132, 0.06126, 0.3132, 0.06356, 0.3132, 0.06356, 0.3132, 0.06124, 0.3132, 0.06124, 0.3132, 0.06356, 0.3132, 0.06356, 0.3136, 0.06129, 0.3136, 0.06124, 0.3132, 0.06129, 0.3136, 0.06356, 0.3136, 0.06356, 0.3132, 0.06126, 0.3132, 0.06124, 0.3132, 0.06356, 0.3132, 0.06356, 0.3132, 0.06124, 0.3132, 0.06126, 0.3132, 0.06356, 0.3132, 0.06356, 0.3132, 0.06129, 0.3136, 0.06124, 0.3132, 0.06356, 0.3132, 0.06356, 0.3136])
me_cube_012.update()
me_cube_012.normals_split_custom_set([tuple(v) for v in zip(*[iter([-0.6971, -0.09599, -0.7105, -0.7028, -0.09438, -0.7051, -0.7028, -0.09438, -0.7051, -0.6961, -0.09626, -0.7115, -0.6961, -0.09626, -0.7115, -0.9347, -0.03785, -0.3535, -0.7443, 0.05461, -0.6656, -0.6971, -0.09599, -0.7105, -0.9998, 0.01842, 0.005903, -0.9998, 0.01842, 2.075e-09, -0.9998, 0.01842, 2.668e-09, -0.9998, 0.01842, 0.005903, 1.461e-05, -1.0, -1.614e-07, 1.464e-05, -1.0, -1.713e-07, -2.718e-06, -1.0, -1.478e-07, -2.724e-06, -1.0, -8.068e-08, -2.724e-06, -1.0, -8.068e-08, -2.718e-06, -1.0, -1.478e-07, -2.008e-05, -1.0, -1.243e-07, -2.005e-05, -1.0, 0.0, 0.9992, -0.03843, -0.005086, 0.9993, -0.03843, -1.038e-08, 0.9993, -0.03843, -1.008e-08, 0.9992, -0.03843, -0.005086, 0.9992, -0.03843, 0.005086, 0.9992, -0.03843, 0.005086, 0.9993, -0.03843, -1.008e-08, 0.9993, -0.03843, -1.038e-08, -2.734e-06, -1.0, -2.15e-07, -2.012e-05, -1.0, -2.487e-07, -2.008e-05, -1.0, -1.243e-07, -2.718e-06, -1.0, -1.478e-07, 1.466e-05, -1.0, -1.812e-07, -2.734e-06, -1.0, -2.15e-07, -2.718e-06, -1.0, -1.478e-07, 1.464e-05, -1.0, -1.713e-07, -0.9998, 0.01842, -0.005903, -0.9998, 0.01842, -0.005903, -0.9998, 0.01842, 2.668e-09, -0.9998, 0.01842, 2.075e-09])] * 3)])
me_cube_013 = bpy.data.meshes.new('Cube.013')
me_cube_013.from_pydata([(23.62, 67.22, -66.36), (-1.289e-05, 67.22, -67.03), (23.14, 76.63, -65.14), (23.22, 67.22, -67.67), (-1.289e-05, 67.22, -67.74), (23.62, 67.22, -68.98), (-1.289e-05, 67.22, -69.22), (23.14, 76.63, -67.95), (-1.289e-05, 76.63, -68.06), (-23.14, 76.63, -67.95), (-23.62, 67.22, -68.98), (-23.22, 67.22, -67.67), (-23.62, 67.22, -66.36), (-23.14, 76.63, -65.14), (-1.289e-05, 76.63, -65.66)], [], [(0, 1, 4, 3), (2, 14, 1, 0), (3, 4, 6, 5), (5, 6, 8, 7), (10, 9, 8, 6), (11, 10, 6, 4), (12, 11, 4, 1), (13, 12, 1, 14)])
me_cube_013.polygons.foreach_set('use_smooth', [True] * 8)
_k = set([(0, 1), (0, 2), (1, 12), (1, 14), (5, 6), (5, 7), (6, 8), (6, 10), (9, 10), (12, 13)])
me_cube_013.attributes.new('sharp_edge', 'BOOLEAN', 'EDGE').data.foreach_set('value', [ (min(e.vertices), max(e.vertices)) in _k for e in me_cube_013.edges])
_uv = me_cube_013.uv_layers.new(name='UVMap')
_uv.uv.foreach_set('vector', [0.0636, 0.3142, 0.06113, 0.3142, 0.06113, 0.3142, 0.06356, 0.3142, 0.06355, 0.3152, 0.06113, 0.3152, 0.06113, 0.3142, 0.0636, 0.3142, 0.06356, 0.3142, 0.06113, 0.3142, 0.06113, 0.3142, 0.0636, 0.3142, 0.0636, 0.3142, 0.06113, 0.3142, 0.06113, 0.3152, 0.06355, 0.3152, 0.0636, 0.3142, 0.06355, 0.3152, 0.06113, 0.3152, 0.06113, 0.3142, 0.06356, 0.3142, 0.0636, 0.3142, 0.06113, 0.3142, 0.06113, 0.3142, 0.0636, 0.3142, 0.06356, 0.3142, 0.06113, 0.3142, 0.06113, 0.3142, 0.06355, 0.3152, 0.0636, 0.3142, 0.06113, 0.3142, 0.06113, 0.3152])
me_cube_013.update()
me_cube_013.normals_split_custom_set([tuple(v) for v in zip(*[iter([0.0, -1.0, 5.193e-06, 0.0, -1.0, 5.193e-06, 0.0, -1.0, 7.205e-07, 0.0, -1.0, 7.37e-07, -0.02532, -0.1368, 0.9903, -0.02532, -0.1368, 0.9903, -0.02532, -0.1368, 0.9903, -0.02532, -0.1368, 0.9903, 0.0, -1.0, 7.37e-07, 0.0, -1.0, 7.205e-07, 0.0, -1.0, -3.734e-06, 0.0, -1.0, -3.734e-06, 0.007544, 0.1154, -0.9933, 0.007544, 0.1154, -0.9933, 0.007544, 0.1154, -0.9933, 0.007544, 0.1154, -0.9933, -0.007543, 0.1154, -0.9933, -0.007543, 0.1154, -0.9933, -0.007543, 0.1154, -0.9933, -0.007543, 0.1154, -0.9933, 0.0, -1.0, 7.37e-07, 0.0, -1.0, -3.734e-06, 0.0, -1.0, -3.734e-06, 0.0, -1.0, 7.205e-07, 0.0, -1.0, 5.193e-06, 0.0, -1.0, 7.37e-07, 0.0, -1.0, 7.205e-07, 0.0, -1.0, 5.193e-06, 0.02532, -0.1368, 0.9903, 0.02532, -0.1368, 0.9903, 0.02532, -0.1368, 0.9903, 0.02532, -0.1368, 0.9903])] * 3)])

# ---- objects
ob_light = bpy.data.objects.new('Light', light_light)
ob_camera = bpy.data.objects.new('Camera', cam_camera)
ob_table = bpy.data.objects.new('Table', me_cube_008)
ob_table_001 = bpy.data.objects.new('Table.001', me_cube_001)
ob_table_002 = bpy.data.objects.new('Table.002', me_cube_002)
ob_table_003 = bpy.data.objects.new('Table.003', me_cube_003)
ob_table_004 = bpy.data.objects.new('Table.004', me_cube_004)
ob_table_005 = bpy.data.objects.new('Table.005', me_cube_005)
ob_table_006 = bpy.data.objects.new('Table.006', me_cube_006)
ob_table_007 = bpy.data.objects.new('Table.007', me_cube_007)
ob_table_008 = bpy.data.objects.new('Table.008', me_cube_009)
ob_table_009 = bpy.data.objects.new('Table.009', me_cube_010)
ob_table_010 = bpy.data.objects.new('Table.010', me_cube_011)
ob_table_011 = bpy.data.objects.new('Table.011', me_cube_012)
ob_table_012 = bpy.data.objects.new('Table.012', me_cube_013)

# ---- transforms, parenting, visibility, modifiers, constraints
ob_light.location = (4.076, 1.005, 5.904)
ob_light.rotation_euler = (0.6503, 0.05522, 1.866)
ob_light.lock_rotations_4d = False
ob_light.empty_display_type = 'ARROWS'
ob_light.color = (0.0, 0.0, 0.0, 0.0)
ob_light.lineart.crease_threshold = 0.0
ob_camera.location = (7.359, -6.926, 4.958)
ob_camera.rotation_euler = (1.109, 0.0, 0.8149)
ob_camera.lock_rotations_4d = False
ob_camera.empty_display_type = 'ARROWS'
ob_camera.color = (0.0, 0.0, 0.0, 0.0)
ob_camera.display_type = 'WIRE'
ob_camera.lineart.crease_threshold = 0.0
ob_table.location = (0.0, 0.0, 0.0)
ob_table.rotation_euler = (1.571, -0.0, 0.0)
ob_table.scale = (0.01, 0.01, 0.01)
ob_table.color = (0.8, 0.8, 0.8, 1.0)
ob_table_001.location = (0.0, 0.0, 0.0)
ob_table_001.rotation_euler = (1.571, -0.0, 0.0)
ob_table_001.scale = (0.01, 0.01, 0.01)
ob_table_001.color = (0.8, 0.8, 0.8, 1.0)
ob_table_002.location = (0.0, 0.0, 0.0)
ob_table_002.rotation_euler = (1.571, -0.0, 0.0)
ob_table_002.scale = (0.01, 0.01, 0.01)
ob_table_002.color = (0.8, 0.8, 0.8, 1.0)
ob_table_003.location = (0.0, 0.0, 0.0)
ob_table_003.rotation_euler = (1.571, -0.0, 0.0)
ob_table_003.scale = (0.01, 0.01, 0.01)
ob_table_003.color = (0.8, 0.8, 0.8, 1.0)
ob_table_004.location = (0.0, 0.0, 0.0)
ob_table_004.rotation_euler = (1.571, -0.0, 0.0)
ob_table_004.scale = (0.01, 0.01, 0.01)
ob_table_004.color = (0.8, 0.8, 0.8, 1.0)
ob_table_005.location = (0.0, 0.0, 0.0)
ob_table_005.rotation_euler = (1.571, -0.0, 0.0)
ob_table_005.scale = (0.01, 0.01, 0.01)
ob_table_005.color = (0.8, 0.8, 0.8, 1.0)
ob_table_006.location = (0.0, 0.0, 0.0)
ob_table_006.rotation_euler = (1.571, -0.0, 0.0)
ob_table_006.scale = (0.01, 0.01, 0.01)
ob_table_006.color = (0.8, 0.8, 0.8, 1.0)
ob_table_007.location = (0.0, 0.0, 0.0)
ob_table_007.rotation_euler = (1.571, -0.0, 0.0)
ob_table_007.scale = (0.01, 0.01, 0.01)
ob_table_007.color = (0.8, 0.8, 0.8, 1.0)
ob_table_008.location = (0.0, 0.0, 0.0)
ob_table_008.rotation_euler = (1.571, -0.0, 0.0)
ob_table_008.scale = (0.01, 0.01, 0.01)
ob_table_008.color = (0.8, 0.8, 0.8, 1.0)
ob_table_009.location = (0.0, 0.0, 0.0)
ob_table_009.rotation_euler = (1.571, -0.0, 0.0)
ob_table_009.scale = (0.01, 0.01, 0.01)
ob_table_009.color = (0.8, 0.8, 0.8, 1.0)
ob_table_010.location = (0.0, 0.0, 0.0)
ob_table_010.rotation_euler = (1.571, -0.0, 0.0)
ob_table_010.scale = (0.01, 0.01, 0.01)
ob_table_010.color = (0.8, 0.8, 0.8, 1.0)
ob_table_011.location = (0.0, 0.0, 0.0)
ob_table_011.rotation_euler = (1.571, -0.0, 0.0)
ob_table_011.scale = (0.01, 0.01, 0.01)
ob_table_011.color = (0.8, 0.8, 0.8, 1.0)
ob_table_012.location = (0.0, 0.0, 0.0)
ob_table_012.rotation_euler = (1.571, -0.0, 0.0)
ob_table_012.scale = (0.01, 0.01, 0.01)
ob_table_012.color = (0.8, 0.8, 0.8, 1.0)

# ---- collection membership
col_collection.objects.link(ob_light)
col_collection.objects.link(ob_camera)
col_collection.objects.link(ob_table)
col_collection.objects.link(ob_table_001)
col_collection.objects.link(ob_table_002)
col_collection.objects.link(ob_table_003)
col_collection.objects.link(ob_table_004)
col_collection.objects.link(ob_table_005)
col_collection.objects.link(ob_table_006)
col_collection.objects.link(ob_table_007)
col_collection.objects.link(ob_table_008)
col_collection.objects.link(ob_table_009)
col_collection.objects.link(ob_table_010)
col_collection.objects.link(ob_table_011)
col_collection.objects.link(ob_table_012)

# ---- scene / render settings (as saved in the file)
scene.camera = ob_camera
scene.frame_start = 1; scene.frame_end = 250; scene.frame_set(1)
scene.render.engine = 'BLENDER_EEVEE_NEXT'
scene.cycles.sampling_pattern = 'TABULATED_SOBOL'
scene.cycles.use_light_tree = False
scene.view_settings.view_transform = 'Filmic'
bpy.context.view_layer.update()
